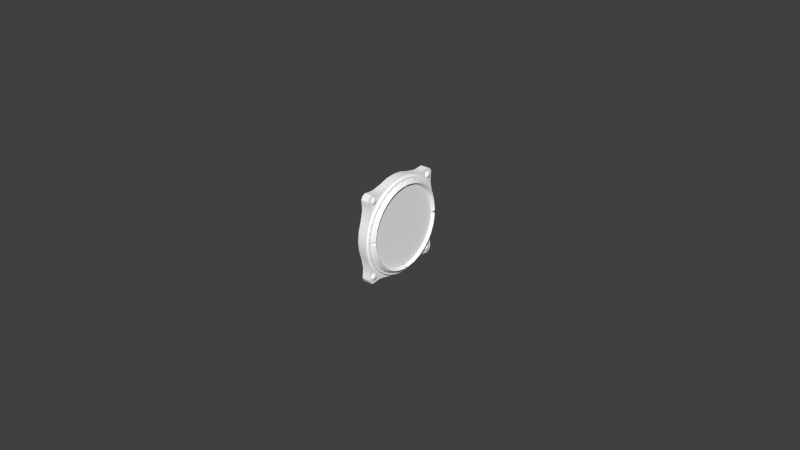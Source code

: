 # Source: rpm.blend  (saved by Blender 2.67.0; exported with 4.5.12 LTS)
import bpy
from mathutils import Matrix  # noqa: F401  (used for matrix-valued properties, if any)

bpy.ops.wm.read_factory_settings(use_empty=True)
scene = bpy.context.scene
scene.name = 'Scene'

# ---- collections
col_collection_1 = bpy.data.collections.new('Collection 1'); scene.collection.children.link(col_collection_1)
col_collection_2 = bpy.data.collections.new('Collection 2'); scene.collection.children.link(col_collection_2)

# ---- materials (node trees are filled in below, after node groups)
mat_defaultwhite = bpy.data.materials.new('DefaultWhite')
mat_defaultwhite.alpha_threshold = 0.0
mat_defaultwhite.use_transparent_shadow = False
mat_defaultwhite.diffuse_color = (1.0, 1.0, 1.0, 1.0)
mat_defaultwhite.roughness = 0.5
mat_defaultwhite.line_color = (0.0, 0.0, 0.0, 1.0)
mat_transparent = bpy.data.materials.new('transparent')
mat_transparent.alpha_threshold = 0.0
mat_transparent.use_transparent_shadow = False
mat_transparent.diffuse_color = (1.0, 1.0, 1.0, 1.0)
mat_transparent.roughness = 0.5
mat_transparent.line_color = (0.0, 0.0, 0.0, 0.15)

# ---- node groups
ng_auto_smooth = bpy.data.node_groups.new('Auto Smooth', 'GeometryNodeTree')
_s = ng_auto_smooth.interface.new_socket(name='Geometry', in_out='OUTPUT', socket_type='NodeSocketGeometry')
_s = ng_auto_smooth.interface.new_socket(name='Geometry', in_out='INPUT', socket_type='NodeSocketGeometry')
_s = ng_auto_smooth.interface.new_socket(name='Angle', in_out='INPUT', socket_type='NodeSocketFloat')
_s.subtype = 'ANGLE'
_s.min_value = 0.0
_s.max_value = 3.142
ng_auto_smooth.is_modifier = True
_N = ng_auto_smooth.nodes; _L = ng_auto_smooth.links
n0 = _N.new('NodeGroupOutput'); n0.name = 'Group Output'; n0.location = (480, -100)
n1 = _N.new('NodeGroupInput'); n1.name = 'Group Input'; n1.location = (-420, -300)
n2 = _N.new('NodeGroupInput'); n2.name = 'Group Input.001'; n2.location = (-60, -100)
n3 = _N.new('GeometryNodeSetShadeSmooth'); n3.name = 'Set Shade Smooth'; n3.location = (120, -100)
n3.domain = 'EDGE'
n4 = _N.new('GeometryNodeSetShadeSmooth'); n4.name = 'Set Shade Smooth.001'; n4.location = (300, -100)
n5 = _N.new('GeometryNodeInputMeshEdgeAngle'); n5.name = 'Edge Angle'; n5.location = (-420, -220)
n6 = _N.new('GeometryNodeInputEdgeSmooth'); n6.name = 'Is Edge Smooth'; n6.location = (-60, -160)
n7 = _N.new('GeometryNodeInputShadeSmooth'); n7.name = 'Is Face Smooth'; n7.location = (-240, -340)
n8 = _N.new('FunctionNodeBooleanMath'); n8.name = 'Boolean Math'; n8.location = (-60, -220)
n9 = _N.new('FunctionNodeCompare'); n9.name = 'Compare'; n9.location = (-240, -180)
n9.operation = 'LESS_EQUAL'
_L.new(n5.outputs[0], n9.inputs[0])
_L.new(n4.outputs[0], n0.inputs[0])
_L.new(n1.outputs[1], n9.inputs[1])
_L.new(n9.outputs[0], n8.inputs[0])
_L.new(n7.outputs[0], n8.inputs[1])
_L.new(n2.outputs[0], n3.inputs[0])
_L.new(n6.outputs[0], n3.inputs[1])
_L.new(n3.outputs[0], n4.inputs[0])
_L.new(n8.outputs[0], n3.inputs[2])
n0.is_active_output = True

# ---- material node trees

# ---- world
world_world = bpy.data.worlds.new('World'); scene.world = world_world
world_world.color = (0.05088, 0.05088, 0.05088)
world_world.use_sun_shadow = False
world_world.sun_shadow_jitter_overblur = 0.0
world_world.cycles.sampling_method = 'MANUAL'
world_world.cycles.sample_map_resolution = 256

# ---- meshes
me_visses = bpy.data.meshes.new('visses')
me_visses.from_pydata([(0.007539, -0.02988, 0.03073), (0.007434, -0.0302, 0.03018), (0.007434, -0.03036, 0.03033), (0.007434, -0.03046, 0.03053), (0.007434, -0.03049, 0.03075), (0.007434, -0.03045, 0.03097), (0.007434, -0.03034, 0.03116), (0.007434, -0.03017, 0.0313), (0.007434, -0.02997, 0.03137), (0.007434, -0.02975, 0.03136), (0.007434, -0.02956, 0.03128), (0.007434, -0.0294, 0.03113), (0.007434, -0.0293, 0.03093), (0.007434, -0.02927, 0.03071), (0.007434, -0.02931, 0.03049), (0.007434, -0.02942, 0.0303), (0.007434, -0.02959, 0.03016), (0.007434, -0.03001, 0.0301), (0.007434, -0.02979, 0.03009), (0.007082, -0.03078, 0.02921), (0.007082, -0.03122, 0.02963), (0.007082, -0.0315, 0.03018), (0.007082, -0.03158, 0.03079), (0.007082, -0.03146, 0.0314), (0.007082, -0.03115, 0.03193), (0.007082, -0.03068, 0.03232), (0.007082, -0.03012, 0.03251), (0.007082, -0.02953, 0.03249), (0.007082, -0.02898, 0.03226), (0.007082, -0.02854, 0.03184), (0.007082, -0.02826, 0.03129), (0.007082, -0.02818, 0.03067), (0.007082, -0.0283, 0.03006), (0.007082, -0.02861, 0.02953), (0.007082, -0.02908, 0.02915), (0.007082, -0.02964, 0.02895), (0.007082, -0.03023, 0.02898), (0.006448, -0.0312, 0.0285), (0.006448, -0.03185, 0.02911), (0.006448, -0.03226, 0.02991), (0.006448, -0.03238, 0.03082), (0.006448, -0.0322, 0.03171), (0.006448, -0.03174, 0.03249), (0.006448, -0.03106, 0.03306), (0.006448, -0.03023, 0.03334), (0.006448, -0.02936, 0.03331), (0.006448, -0.02856, 0.03297), (0.006448, -0.02791, 0.03236), (0.006448, -0.0275, 0.03155), (0.006448, -0.02738, 0.03064), (0.006448, -0.02756, 0.02975), (0.006448, -0.02802, 0.02897), (0.006448, -0.0287, 0.02841), (0.006448, -0.02953, 0.02812), (0.006448, -0.0304, 0.02816), (0.005885, -0.03125, 0.02842), (0.005885, -0.03192, 0.02905), (0.005885, -0.03234, 0.02988), (0.005885, -0.03247, 0.03082), (0.005885, -0.03228, 0.03175), (0.005885, -0.03181, 0.03256), (0.005885, -0.0311, 0.03314), (0.005885, -0.03024, 0.03343), (0.005885, -0.02935, 0.0334), (0.005885, -0.02851, 0.03305), (0.005885, -0.02784, 0.03242), (0.005885, -0.02742, 0.03158), (0.005885, -0.02729, 0.03064), (0.005885, -0.02748, 0.02971), (0.005885, -0.02795, 0.02891), (0.005885, -0.02866, 0.02833), (0.005885, -0.02951, 0.02803), (0.005885, -0.03041, 0.02806), (0.005885, 0.03111, 0.03258), (0.005885, 0.03021, 0.03256), (0.005885, 0.02937, 0.03221), (0.005885, 0.0287, 0.03159), (0.005885, 0.02827, 0.03076), (0.005885, 0.02814, 0.02982), (0.005885, 0.02833, 0.02889), (0.005885, 0.0288, 0.02808), (0.005885, 0.0295, 0.02749), (0.005885, 0.03036, 0.02718), (0.005885, 0.03125, 0.0272), (0.005885, 0.03209, 0.02755), (0.005885, 0.03276, 0.02817), (0.005885, 0.03319, 0.029), (0.005885, 0.03332, 0.02994), (0.005885, 0.03314, 0.03087), (0.005885, 0.03267, 0.03168), (0.005885, 0.03196, 0.03227), (0.006448, 0.0311, 0.03248), (0.006448, 0.03023, 0.03246), (0.006448, 0.02942, 0.03213), (0.006448, 0.02877, 0.03153), (0.006448, 0.02836, 0.03073), (0.006448, 0.02823, 0.02982), (0.006448, 0.02841, 0.02892), (0.006448, 0.02886, 0.02814), (0.006448, 0.02954, 0.02757), (0.006448, 0.03037, 0.02728), (0.006448, 0.03124, 0.0273), (0.006448, 0.03204, 0.02763), (0.006448, 0.03269, 0.02823), (0.006448, 0.03311, 0.02903), (0.006448, 0.03323, 0.02994), (0.006448, 0.03306, 0.03084), (0.006448, 0.0326, 0.03162), (0.006448, 0.03192, 0.03219), (0.007082, 0.03098, 0.03165), (0.007082, 0.03039, 0.03164), (0.007082, 0.02984, 0.03141), (0.007082, 0.0294, 0.031), (0.007082, 0.02912, 0.03046), (0.007082, 0.02903, 0.02984), (0.007082, 0.02915, 0.02923), (0.007082, 0.02946, 0.0287), (0.007082, 0.02992, 0.02831), (0.007082, 0.03048, 0.02811), (0.007082, 0.03108, 0.02812), (0.007082, 0.03163, 0.02834), (0.007082, 0.03207, 0.02876), (0.007082, 0.03235, 0.0293), (0.007082, 0.03244, 0.02992), (0.007082, 0.03232, 0.03053), (0.007082, 0.03201, 0.03106), (0.007082, 0.03154, 0.03145), (0.007434, 0.03061, 0.03051), (0.007434, 0.03082, 0.03052), (0.007434, 0.03041, 0.03043), (0.007434, 0.03025, 0.03028), (0.007434, 0.03015, 0.03009), (0.007434, 0.03012, 0.02987), (0.007434, 0.03016, 0.02964), (0.007434, 0.03027, 0.02945), (0.007434, 0.03044, 0.02931), (0.007434, 0.03064, 0.02924), (0.007434, 0.03086, 0.02925), (0.007434, 0.03105, 0.02933), (0.007434, 0.03121, 0.02947), (0.007434, 0.03131, 0.02967), (0.007434, 0.03134, 0.02989), (0.007434, 0.0313, 0.03011), (0.007434, 0.03119, 0.03031), (0.007434, 0.03102, 0.03045), (0.007539, 0.03073, 0.02988), (0.007539, -0.03073, -0.02988), (0.007434, -0.03054, -0.03049), (0.007434, -0.03076, -0.0305), (0.007434, -0.03097, -0.03045), (0.007434, -0.03116, -0.03032), (0.007434, -0.03129, -0.03014), (0.007434, -0.03136, -0.02993), (0.007434, -0.03135, -0.02971), (0.007434, -0.03127, -0.02951), (0.007434, -0.03112, -0.02936), (0.007434, -0.03092, -0.02927), (0.007434, -0.0307, -0.02925), (0.007434, -0.03049, -0.02931), (0.007434, -0.03031, -0.02944), (0.007434, -0.03017, -0.02962), (0.007434, -0.03011, -0.02983), (0.007434, -0.03012, -0.03005), (0.007434, -0.03035, -0.0304), (0.007434, -0.0302, -0.03024), (0.007082, -0.0302, -0.03157), (0.007082, -0.03081, -0.03162), (0.007082, -0.0314, -0.03146), (0.007082, -0.03192, -0.0311), (0.007082, -0.03229, -0.0306), (0.007082, -0.03247, -0.03002), (0.007082, -0.03245, -0.02941), (0.007082, -0.03221, -0.02887), (0.007082, -0.0318, -0.02844), (0.007082, -0.03126, -0.02819), (0.007082, -0.03066, -0.02814), (0.007082, -0.03006, -0.0283), (0.007082, -0.02955, -0.02866), (0.007082, -0.02918, -0.02915), (0.007082, -0.02899, -0.02974), (0.007082, -0.02902, -0.03035), (0.007082, -0.02925, -0.03089), (0.007082, -0.02966, -0.03132), (0.006448, -0.02996, -0.03236), (0.006448, -0.03084, -0.03243), (0.006448, -0.03172, -0.03219), (0.006448, -0.03247, -0.03167), (0.006448, -0.03302, -0.03094), (0.006448, -0.03329, -0.03008), (0.006448, -0.03325, -0.0292), (0.006448, -0.0329, -0.02839), (0.006448, -0.0323, -0.02777), (0.006448, -0.03151, -0.0274), (0.006448, -0.03062, -0.02733), (0.006448, -0.02975, -0.02757), (0.006448, -0.02899, -0.02808), (0.006448, -0.02845, -0.02882), (0.006448, -0.02818, -0.02968), (0.006448, -0.02822, -0.03056), (0.006448, -0.02856, -0.03136), (0.006448, -0.02916, -0.03199), (0.005885, -0.02993, -0.03245), (0.005885, -0.03085, -0.03252), (0.005885, -0.03175, -0.03227), (0.005885, -0.03253, -0.03174), (0.005885, -0.0331, -0.03098), (0.005885, -0.03338, -0.03009), (0.005885, -0.03334, -0.02917), (0.005885, -0.03298, -0.02834), (0.005885, -0.03236, -0.02769), (0.005885, -0.03154, -0.02731), (0.005885, -0.03062, -0.02724), (0.005885, -0.02971, -0.02748), (0.005885, -0.02893, -0.02802), (0.005885, -0.02837, -0.02878), (0.005885, -0.02809, -0.02967), (0.005885, -0.02813, -0.03059), (0.005885, -0.02848, -0.03142), (0.005885, -0.02911, -0.03207), (0.005885, 0.02917, -0.0281), (0.005885, 0.02835, -0.02847), (0.005885, 0.02771, -0.02912), (0.005885, 0.02734, -0.02996), (0.005885, 0.02727, -0.03089), (0.005885, 0.02752, -0.0318), (0.005885, 0.02805, -0.03259), (0.005885, 0.0288, -0.03315), (0.005885, 0.02968, -0.03342), (0.005885, 0.03059, -0.03336), (0.005885, 0.03141, -0.03299), (0.005885, 0.03204, -0.03235), (0.005885, 0.03242, -0.03151), (0.005885, 0.03248, -0.03057), (0.005885, 0.03224, -0.02966), (0.005885, 0.03171, -0.02888), (0.005885, 0.03095, -0.02832), (0.005885, 0.03007, -0.02805), (0.006448, 0.02919, -0.02819), (0.006448, 0.0284, -0.02855), (0.006448, 0.02779, -0.02918), (0.006448, 0.02743, -0.02998), (0.006448, 0.02737, -0.03088), (0.006448, 0.0276, -0.03177), (0.006448, 0.02812, -0.03252), (0.006448, 0.02884, -0.03306), (0.006448, 0.02969, -0.03332), (0.006448, 0.03057, -0.03327), (0.006448, 0.03136, -0.03291), (0.006448, 0.03197, -0.03229), (0.006448, 0.03233, -0.03148), (0.006448, 0.03239, -0.03058), (0.006448, 0.03215, -0.0297), (0.006448, 0.03164, -0.02894), (0.006448, 0.03092, -0.0284), (0.006448, 0.03007, -0.02814), (0.007082, 0.02941, -0.029), (0.007082, 0.02887, -0.02925), (0.007082, 0.02846, -0.02967), (0.007082, 0.02821, -0.03022), (0.007082, 0.02817, -0.03084), (0.007082, 0.02833, -0.03144), (0.007082, 0.02868, -0.03195), (0.007082, 0.02917, -0.03232), (0.007082, 0.02975, -0.0325), (0.007082, 0.03035, -0.03246), (0.007082, 0.03088, -0.03222), (0.007082, 0.0313, -0.03179), (0.007082, 0.03155, -0.03124), (0.007082, 0.03159, -0.03063), (0.007082, 0.03143, -0.03003), (0.007082, 0.03108, -0.02951), (0.007082, 0.03059, -0.02914), (0.007082, 0.03001, -0.02897), (0.007434, 0.02952, -0.0302), (0.007434, 0.02971, -0.03011), (0.007434, 0.02937, -0.03035), (0.007434, 0.02928, -0.03055), (0.007434, 0.02926, -0.03077), (0.007434, 0.02932, -0.03099), (0.007434, 0.02945, -0.03117), (0.007434, 0.02962, -0.0313), (0.007434, 0.02983, -0.03137), (0.007434, 0.03005, -0.03136), (0.007434, 0.03024, -0.03127), (0.007434, 0.03039, -0.03111), (0.007434, 0.03048, -0.03091), (0.007434, 0.03049, -0.0307), (0.007434, 0.03044, -0.03048), (0.007434, 0.03031, -0.03029), (0.007434, 0.03013, -0.03016), (0.007434, 0.02992, -0.0301), (0.007539, 0.02988, -0.03073)], [], [(19, 36, 17, 1), (19, 1, 2, 20), (20, 2, 3, 21), (21, 3, 4, 22), (22, 4, 5, 23), (24, 23, 5, 6), (24, 6, 7, 25), (25, 7, 8, 26), (27, 26, 8, 9), (27, 9, 10, 28), (28, 10, 11, 29), (29, 11, 12, 30), (30, 12, 13, 31), (31, 13, 14, 32), (33, 32, 14, 15), (33, 15, 16, 34), (35, 34, 16, 18), (35, 18, 17, 36), (37, 54, 36, 19), (37, 19, 20, 38), (38, 20, 21, 39), (39, 21, 22, 40), (40, 22, 23, 41), (42, 41, 23, 24), (42, 24, 25, 43), (43, 25, 26, 44), (45, 44, 26, 27), (45, 27, 28, 46), (46, 28, 29, 47), (47, 29, 30, 48), (48, 30, 31, 49), (49, 31, 32, 50), (51, 50, 32, 33), (51, 33, 34, 52), (53, 52, 34, 35), (53, 35, 36, 54), (54, 37, 55, 72), (55, 37, 38, 56), (56, 38, 39, 57), (57, 39, 40, 58), (58, 40, 41, 59), (60, 59, 41, 42), (60, 42, 43, 61), (61, 43, 44, 62), (63, 62, 44, 45), (63, 45, 46, 64), (64, 46, 47, 65), (65, 47, 48, 66), (66, 48, 49, 67), (67, 49, 50, 68), (69, 68, 50, 51), (69, 51, 52, 70), (71, 70, 52, 53), (71, 53, 54, 72), (74, 92, 91, 73), (74, 75, 93, 92), (76, 94, 93, 75), (76, 77, 95, 94), (78, 96, 95, 77), (79, 97, 96, 78), (80, 98, 97, 79), (81, 99, 98, 80), (82, 100, 99, 81), (82, 83, 101, 100), (84, 102, 101, 83), (85, 103, 102, 84), (85, 86, 104, 103), (87, 105, 104, 86), (88, 106, 105, 87), (89, 107, 106, 88), (90, 108, 107, 89), (91, 108, 90, 73), (92, 110, 109, 91), (92, 93, 111, 110), (94, 112, 111, 93), (94, 95, 113, 112), (96, 114, 113, 95), (97, 115, 114, 96), (98, 116, 115, 97), (99, 117, 116, 98), (100, 118, 117, 99), (100, 101, 119, 118), (102, 120, 119, 101), (103, 121, 120, 102), (103, 104, 122, 121), (105, 123, 122, 104), (106, 124, 123, 105), (107, 125, 124, 106), (108, 126, 125, 107), (108, 91, 109, 126), (110, 127, 128, 109), (110, 111, 129, 127), (112, 130, 129, 111), (112, 113, 131, 130), (114, 132, 131, 113), (115, 133, 132, 114), (116, 134, 133, 115), (117, 135, 134, 116), (118, 136, 135, 117), (118, 119, 137, 136), (120, 138, 137, 119), (121, 139, 138, 120), (121, 122, 140, 139), (123, 141, 140, 122), (124, 142, 141, 123), (125, 143, 142, 124), (126, 144, 143, 125), (126, 109, 128, 144), (165, 182, 163, 147), (165, 147, 148, 166), (166, 148, 149, 167), (167, 149, 150, 168), (168, 150, 151, 169), (170, 169, 151, 152), (170, 152, 153, 171), (171, 153, 154, 172), (173, 172, 154, 155), (173, 155, 156, 174), (174, 156, 157, 175), (175, 157, 158, 176), (176, 158, 159, 177), (177, 159, 160, 178), (179, 178, 160, 161), (179, 161, 162, 180), (181, 180, 162, 164), (181, 164, 163, 182), (183, 200, 182, 165), (183, 165, 166, 184), (184, 166, 167, 185), (185, 167, 168, 186), (186, 168, 169, 187), (188, 187, 169, 170), (188, 170, 171, 189), (189, 171, 172, 190), (191, 190, 172, 173), (191, 173, 174, 192), (192, 174, 175, 193), (193, 175, 176, 194), (194, 176, 177, 195), (195, 177, 178, 196), (197, 196, 178, 179), (197, 179, 180, 198), (199, 198, 180, 181), (199, 181, 182, 200), (200, 183, 201, 218), (201, 183, 184, 202), (202, 184, 185, 203), (203, 185, 186, 204), (204, 186, 187, 205), (206, 205, 187, 188), (206, 188, 189, 207), (207, 189, 190, 208), (209, 208, 190, 191), (209, 191, 192, 210), (210, 192, 193, 211), (211, 193, 194, 212), (212, 194, 195, 213), (213, 195, 196, 214), (215, 214, 196, 197), (215, 197, 198, 216), (217, 216, 198, 199), (217, 199, 200, 218), (220, 238, 237, 219), (220, 221, 239, 238), (222, 240, 239, 221), (222, 223, 241, 240), (224, 242, 241, 223), (225, 243, 242, 224), (226, 244, 243, 225), (227, 245, 244, 226), (228, 246, 245, 227), (228, 229, 247, 246), (230, 248, 247, 229), (231, 249, 248, 230), (231, 232, 250, 249), (233, 251, 250, 232), (234, 252, 251, 233), (235, 253, 252, 234), (236, 254, 253, 235), (237, 254, 236, 219), (238, 256, 255, 237), (238, 239, 257, 256), (240, 258, 257, 239), (240, 241, 259, 258), (242, 260, 259, 241), (243, 261, 260, 242), (244, 262, 261, 243), (245, 263, 262, 244), (246, 264, 263, 245), (246, 247, 265, 264), (248, 266, 265, 247), (249, 267, 266, 248), (249, 250, 268, 267), (251, 269, 268, 250), (252, 270, 269, 251), (253, 271, 270, 252), (254, 272, 271, 253), (254, 237, 255, 272), (256, 273, 274, 255), (256, 257, 275, 273), (258, 276, 275, 257), (258, 259, 277, 276), (260, 278, 277, 259), (261, 279, 278, 260), (262, 280, 279, 261), (263, 281, 280, 262), (264, 282, 281, 263), (264, 265, 283, 282), (266, 284, 283, 265), (267, 285, 284, 266), (267, 268, 286, 285), (269, 287, 286, 268), (270, 288, 287, 269), (271, 289, 288, 270), (272, 290, 289, 271), (272, 255, 274, 290), (0, 1, 17), (1, 0, 2), (2, 0, 3), (3, 0, 4), (4, 0, 5), (6, 5, 0), (6, 0, 7), (7, 0, 8), (9, 8, 0), (9, 0, 10), (10, 0, 11), (11, 0, 12), (12, 0, 13), (13, 0, 14), (15, 14, 0), (15, 0, 16), (18, 16, 0), (18, 0, 17), (127, 145, 128), (127, 129, 145), (130, 145, 129), (130, 131, 145), (132, 145, 131), (133, 145, 132), (134, 145, 133), (135, 145, 134), (136, 145, 135), (136, 137, 145), (138, 145, 137), (139, 145, 138), (139, 140, 145), (141, 145, 140), (142, 145, 141), (143, 145, 142), (144, 145, 143), (144, 128, 145), (147, 163, 146), (147, 146, 148), (148, 146, 149), (149, 146, 150), (150, 146, 151), (152, 151, 146), (152, 146, 153), (153, 146, 154), (155, 154, 146), (155, 146, 156), (156, 146, 157), (157, 146, 158), (158, 146, 159), (159, 146, 160), (161, 160, 146), (161, 146, 162), (164, 162, 146), (164, 146, 163), (273, 291, 274), (273, 275, 291), (276, 291, 275), (276, 277, 291), (278, 291, 277), (279, 291, 278), (280, 291, 279), (281, 291, 280), (282, 291, 281), (282, 283, 291), (284, 291, 283), (285, 291, 284), (285, 286, 291), (287, 291, 286), (288, 291, 287), (289, 291, 288), (290, 291, 289), (290, 274, 291)])
me_visses.polygons.foreach_set('use_smooth', [True] * 288)
_uv = me_visses.uv_layers.new(name='UVMap')
_uv.uv.foreach_set('vector', [0.4476, 0.84, 0.4315, 0.817, 0.3949, 0.8536, 0.4007, 0.8619, 0.4476, 0.84, 0.4007, 0.8619, 0.4033, 0.8716, 0.4549, 0.8671, 0.4549, 0.8671, 0.4033, 0.8716, 0.4024, 0.8817, 0.4524, 0.8951, 0.4524, 0.8951, 0.4024, 0.8817, 0.3982, 0.8909, 0.4406, 0.9206, 0.4406, 0.9206, 0.3982, 0.8909, 0.391, 0.898, 0.4207, 0.9404, 0.3952, 0.9523, 0.4207, 0.9404, 0.391, 0.898, 0.3818, 0.9023, 0.3952, 0.9523, 0.3818, 0.9023, 0.3718, 0.9032, 0.3673, 0.9547, 0.3673, 0.9547, 0.3718, 0.9032, 0.362, 0.9006, 0.3401, 0.9475, 0.3171, 0.9314, 0.3401, 0.9475, 0.362, 0.9006, 0.3537, 0.8948, 0.3171, 0.9314, 0.3537, 0.8948, 0.3479, 0.8865, 0.301, 0.9084, 0.301, 0.9084, 0.3479, 0.8865, 0.3453, 0.8767, 0.2937, 0.8812, 0.2937, 0.8812, 0.3453, 0.8767, 0.3462, 0.8666, 0.2962, 0.8532, 0.2962, 0.8532, 0.3462, 0.8666, 0.3505, 0.8575, 0.3081, 0.8278, 0.3081, 0.8278, 0.3505, 0.8575, 0.3576, 0.8503, 0.3279, 0.8079, 0.3534, 0.796, 0.3279, 0.8079, 0.3576, 0.8503, 0.3668, 0.8461, 0.3534, 0.796, 0.3668, 0.8461, 0.3769, 0.8452, 0.3814, 0.7936, 0.4085, 0.8009, 0.3814, 0.7936, 0.3769, 0.8452, 0.3866, 0.8478, 0.4085, 0.8009, 0.3866, 0.8478, 0.3949, 0.8536, 0.4315, 0.817, 0.4819, 0.824, 0.4582, 0.7903, 0.4315, 0.817, 0.4476, 0.84, 0.4819, 0.824, 0.4476, 0.84, 0.4549, 0.8671, 0.4925, 0.8638, 0.4925, 0.8638, 0.4549, 0.8671, 0.4524, 0.8951, 0.4889, 0.9049, 0.4889, 0.9049, 0.4524, 0.8951, 0.4406, 0.9206, 0.4715, 0.9422, 0.4715, 0.9422, 0.4406, 0.9206, 0.4207, 0.9404, 0.4424, 0.9714, 0.405, 0.9888, 0.4424, 0.9714, 0.4207, 0.9404, 0.3952, 0.9523, 0.405, 0.9888, 0.3952, 0.9523, 0.3673, 0.9547, 0.364, 0.9924, 0.364, 0.9924, 0.3673, 0.9547, 0.3401, 0.9475, 0.3242, 0.9817, 0.2904, 0.9581, 0.3242, 0.9817, 0.3401, 0.9475, 0.3171, 0.9314, 0.2904, 0.9581, 0.3171, 0.9314, 0.301, 0.9084, 0.2668, 0.9243, 0.2668, 0.9243, 0.301, 0.9084, 0.2937, 0.8812, 0.2561, 0.8845, 0.2561, 0.8845, 0.2937, 0.8812, 0.2962, 0.8532, 0.2597, 0.8435, 0.2597, 0.8435, 0.2962, 0.8532, 0.3081, 0.8278, 0.2771, 0.8061, 0.2771, 0.8061, 0.3081, 0.8278, 0.3279, 0.8079, 0.3062, 0.777, 0.3436, 0.7595, 0.3062, 0.777, 0.3279, 0.8079, 0.3534, 0.796, 0.3436, 0.7595, 0.3534, 0.796, 0.3814, 0.7936, 0.3847, 0.756, 0.4245, 0.7666, 0.3847, 0.756, 0.3814, 0.7936, 0.4085, 0.8009, 0.4245, 0.7666, 0.4085, 0.8009, 0.4315, 0.817, 0.4582, 0.7903, 0.4582, 0.7903, 0.4819, 0.824, 0.4857, 0.8222, 0.4613, 0.7872, 0.4857, 0.8222, 0.4819, 0.824, 0.4925, 0.8638, 0.4968, 0.8635, 0.4968, 0.8635, 0.4925, 0.8638, 0.4889, 0.9049, 0.4931, 0.906, 0.4931, 0.906, 0.4889, 0.9049, 0.4715, 0.9422, 0.475, 0.9447, 0.475, 0.9447, 0.4715, 0.9422, 0.4424, 0.9714, 0.4448, 0.9749, 0.4061, 0.9929, 0.4448, 0.9749, 0.4424, 0.9714, 0.405, 0.9888, 0.4061, 0.9929, 0.405, 0.9888, 0.364, 0.9924, 0.3636, 0.9967, 0.3636, 0.9967, 0.364, 0.9924, 0.3242, 0.9817, 0.3224, 0.9856, 0.2874, 0.9611, 0.3224, 0.9856, 0.3242, 0.9817, 0.2904, 0.9581, 0.2874, 0.9611, 0.2904, 0.9581, 0.2668, 0.9243, 0.2629, 0.9261, 0.2629, 0.9261, 0.2668, 0.9243, 0.2561, 0.8845, 0.2518, 0.8849, 0.2518, 0.8849, 0.2561, 0.8845, 0.2597, 0.8435, 0.2556, 0.8424, 0.2556, 0.8424, 0.2597, 0.8435, 0.2771, 0.8061, 0.2736, 0.8037, 0.2736, 0.8037, 0.2771, 0.8061, 0.3062, 0.777, 0.3038, 0.7735, 0.3425, 0.7554, 0.3038, 0.7735, 0.3062, 0.777, 0.3436, 0.7595, 0.3425, 0.7554, 0.3436, 0.7595, 0.3847, 0.756, 0.385, 0.7517, 0.4263, 0.7627, 0.385, 0.7517, 0.3847, 0.756, 0.4245, 0.7666, 0.4263, 0.7627, 0.4245, 0.7666, 0.4582, 0.7903, 0.4613, 0.7872, 0.4263, 0.7627, 0.4245, 0.7666, 0.4582, 0.7903, 0.4613, 0.7872, 0.4263, 0.7627, 0.385, 0.7517, 0.3847, 0.756, 0.4245, 0.7666, 0.3425, 0.7554, 0.3436, 0.7595, 0.3847, 0.756, 0.385, 0.7517, 0.3425, 0.7554, 0.3038, 0.7735, 0.3062, 0.777, 0.3436, 0.7595, 0.2736, 0.8037, 0.2771, 0.8061, 0.3062, 0.777, 0.3038, 0.7735, 0.2556, 0.8424, 0.2597, 0.8435, 0.2771, 0.8061, 0.2736, 0.8037, 0.2518, 0.8849, 0.2561, 0.8845, 0.2597, 0.8435, 0.2556, 0.8424, 0.2629, 0.9261, 0.2668, 0.9243, 0.2561, 0.8845, 0.2518, 0.8849, 0.2874, 0.9611, 0.2904, 0.9581, 0.2668, 0.9243, 0.2629, 0.9261, 0.2874, 0.9611, 0.3224, 0.9856, 0.3242, 0.9817, 0.2904, 0.9581, 0.3636, 0.9967, 0.364, 0.9924, 0.3242, 0.9817, 0.3224, 0.9856, 0.4061, 0.9929, 0.405, 0.9888, 0.364, 0.9924, 0.3636, 0.9967, 0.4061, 0.9929, 0.4448, 0.9749, 0.4424, 0.9714, 0.405, 0.9888, 0.475, 0.9447, 0.4715, 0.9422, 0.4424, 0.9714, 0.4448, 0.9749, 0.4931, 0.906, 0.4889, 0.9049, 0.4715, 0.9422, 0.475, 0.9447, 0.4968, 0.8635, 0.4925, 0.8638, 0.4889, 0.9049, 0.4931, 0.906, 0.4857, 0.8222, 0.4819, 0.824, 0.4925, 0.8638, 0.4968, 0.8635, 0.4582, 0.7903, 0.4819, 0.824, 0.4857, 0.8222, 0.4613, 0.7872, 0.4245, 0.7666, 0.4085, 0.8009, 0.4315, 0.817, 0.4582, 0.7903, 0.4245, 0.7666, 0.3847, 0.756, 0.3814, 0.7936, 0.4085, 0.8009, 0.3436, 0.7595, 0.3534, 0.796, 0.3814, 0.7936, 0.3847, 0.756, 0.3436, 0.7595, 0.3062, 0.777, 0.3279, 0.8079, 0.3534, 0.796, 0.2771, 0.8061, 0.3081, 0.8278, 0.3279, 0.8079, 0.3062, 0.777, 0.2597, 0.8435, 0.2962, 0.8532, 0.3081, 0.8278, 0.2771, 0.8061, 0.2561, 0.8845, 0.2937, 0.8812, 0.2962, 0.8532, 0.2597, 0.8435, 0.2668, 0.9243, 0.301, 0.9084, 0.2937, 0.8812, 0.2561, 0.8845, 0.2904, 0.9581, 0.3171, 0.9314, 0.301, 0.9084, 0.2668, 0.9243, 0.2904, 0.9581, 0.3242, 0.9817, 0.3401, 0.9475, 0.3171, 0.9314, 0.364, 0.9924, 0.3673, 0.9547, 0.3401, 0.9475, 0.3242, 0.9817, 0.405, 0.9888, 0.3952, 0.9523, 0.3673, 0.9547, 0.364, 0.9924, 0.405, 0.9888, 0.4424, 0.9714, 0.4207, 0.9404, 0.3952, 0.9523, 0.4715, 0.9422, 0.4406, 0.9206, 0.4207, 0.9404, 0.4424, 0.9714, 0.4889, 0.9049, 0.4524, 0.8951, 0.4406, 0.9206, 0.4715, 0.9422, 0.4925, 0.8638, 0.4549, 0.8671, 0.4524, 0.8951, 0.4889, 0.9049, 0.4819, 0.824, 0.4476, 0.84, 0.4549, 0.8671, 0.4925, 0.8638, 0.4819, 0.824, 0.4582, 0.7903, 0.4315, 0.817, 0.4476, 0.84, 0.4085, 0.8009, 0.3866, 0.8478, 0.3949, 0.8536, 0.4315, 0.817, 0.4085, 0.8009, 0.3814, 0.7936, 0.3769, 0.8452, 0.3866, 0.8478, 0.3534, 0.796, 0.3668, 0.8461, 0.3769, 0.8452, 0.3814, 0.7936, 0.3534, 0.796, 0.3279, 0.8079, 0.3576, 0.8503, 0.3668, 0.8461, 0.3081, 0.8278, 0.3505, 0.8575, 0.3576, 0.8503, 0.3279, 0.8079, 0.2962, 0.8532, 0.3462, 0.8666, 0.3505, 0.8575, 0.3081, 0.8278, 0.2937, 0.8812, 0.3453, 0.8767, 0.3462, 0.8666, 0.2962, 0.8532, 0.301, 0.9084, 0.3479, 0.8865, 0.3453, 0.8767, 0.2937, 0.8812, 0.3171, 0.9314, 0.3537, 0.8948, 0.3479, 0.8865, 0.301, 0.9084, 0.3171, 0.9314, 0.3401, 0.9475, 0.362, 0.9006, 0.3537, 0.8948, 0.3673, 0.9547, 0.3718, 0.9032, 0.362, 0.9006, 0.3401, 0.9475, 0.3952, 0.9523, 0.3818, 0.9023, 0.3718, 0.9032, 0.3673, 0.9547, 0.3952, 0.9523, 0.4207, 0.9404, 0.391, 0.898, 0.3818, 0.9023, 0.4406, 0.9206, 0.3982, 0.8909, 0.391, 0.898, 0.4207, 0.9404, 0.4524, 0.8951, 0.4024, 0.8817, 0.3982, 0.8909, 0.4406, 0.9206, 0.4549, 0.8671, 0.4033, 0.8716, 0.4024, 0.8817, 0.4524, 0.8951, 0.4476, 0.84, 0.4007, 0.8619, 0.4033, 0.8716, 0.4549, 0.8671, 0.4476, 0.84, 0.4315, 0.817, 0.3949, 0.8536, 0.4007, 0.8619, 0.4476, 0.84, 0.4315, 0.817, 0.3949, 0.8536, 0.4007, 0.8619, 0.4476, 0.84, 0.4007, 0.8619, 0.4033, 0.8716, 0.4549, 0.8671, 0.4549, 0.8671, 0.4033, 0.8716, 0.4024, 0.8817, 0.4524, 0.8951, 0.4524, 0.8951, 0.4024, 0.8817, 0.3982, 0.8909, 0.4406, 0.9206, 0.4406, 0.9206, 0.3982, 0.8909, 0.391, 0.898, 0.4207, 0.9404, 0.3952, 0.9523, 0.4207, 0.9404, 0.391, 0.898, 0.3818, 0.9023, 0.3952, 0.9523, 0.3818, 0.9023, 0.3718, 0.9032, 0.3673, 0.9547, 0.3673, 0.9547, 0.3718, 0.9032, 0.362, 0.9006, 0.3401, 0.9475, 0.3171, 0.9314, 0.3401, 0.9475, 0.362, 0.9006, 0.3537, 0.8948, 0.3171, 0.9314, 0.3537, 0.8948, 0.3479, 0.8865, 0.301, 0.9084, 0.301, 0.9084, 0.3479, 0.8865, 0.3453, 0.8767, 0.2937, 0.8812, 0.2937, 0.8812, 0.3453, 0.8767, 0.3462, 0.8666, 0.2962, 0.8532, 0.2962, 0.8532, 0.3462, 0.8666, 0.3505, 0.8575, 0.3081, 0.8278, 0.3081, 0.8278, 0.3505, 0.8575, 0.3576, 0.8503, 0.3279, 0.8079, 0.3534, 0.796, 0.3279, 0.8079, 0.3576, 0.8503, 0.3668, 0.8461, 0.3534, 0.796, 0.3668, 0.8461, 0.3769, 0.8452, 0.3814, 0.7936, 0.4085, 0.8009, 0.3814, 0.7936, 0.3769, 0.8452, 0.3866, 0.8478, 0.4085, 0.8009, 0.3866, 0.8478, 0.3949, 0.8536, 0.4315, 0.817, 0.4819, 0.824, 0.4582, 0.7903, 0.4315, 0.817, 0.4476, 0.84, 0.4819, 0.824, 0.4476, 0.84, 0.4549, 0.8671, 0.4925, 0.8638, 0.4925, 0.8638, 0.4549, 0.8671, 0.4524, 0.8951, 0.4889, 0.9049, 0.4889, 0.9049, 0.4524, 0.8951, 0.4406, 0.9206, 0.4715, 0.9422, 0.4715, 0.9422, 0.4406, 0.9206, 0.4207, 0.9404, 0.4424, 0.9714, 0.405, 0.9888, 0.4424, 0.9714, 0.4207, 0.9404, 0.3952, 0.9523, 0.405, 0.9888, 0.3952, 0.9523, 0.3673, 0.9547, 0.364, 0.9924, 0.364, 0.9924, 0.3673, 0.9547, 0.3401, 0.9475, 0.3242, 0.9817, 0.2904, 0.9581, 0.3242, 0.9817, 0.3401, 0.9475, 0.3171, 0.9314, 0.2904, 0.9581, 0.3171, 0.9314, 0.301, 0.9084, 0.2668, 0.9243, 0.2668, 0.9243, 0.301, 0.9084, 0.2937, 0.8812, 0.2561, 0.8845, 0.2561, 0.8845, 0.2937, 0.8812, 0.2962, 0.8532, 0.2597, 0.8435, 0.2597, 0.8435, 0.2962, 0.8532, 0.3081, 0.8278, 0.2771, 0.8061, 0.2771, 0.8061, 0.3081, 0.8278, 0.3279, 0.8079, 0.3062, 0.777, 0.3436, 0.7595, 0.3062, 0.777, 0.3279, 0.8079, 0.3534, 0.796, 0.3436, 0.7595, 0.3534, 0.796, 0.3814, 0.7936, 0.3847, 0.756, 0.4245, 0.7666, 0.3847, 0.756, 0.3814, 0.7936, 0.4085, 0.8009, 0.4245, 0.7666, 0.4085, 0.8009, 0.4315, 0.817, 0.4582, 0.7903, 0.4582, 0.7903, 0.4819, 0.824, 0.4857, 0.8222, 0.4613, 0.7872, 0.4857, 0.8222, 0.4819, 0.824, 0.4925, 0.8638, 0.4968, 0.8635, 0.4968, 0.8635, 0.4925, 0.8638, 0.4889, 0.9049, 0.4931, 0.906, 0.4931, 0.906, 0.4889, 0.9049, 0.4715, 0.9422, 0.475, 0.9447, 0.475, 0.9447, 0.4715, 0.9422, 0.4424, 0.9714, 0.4448, 0.9749, 0.4061, 0.9929, 0.4448, 0.9749, 0.4424, 0.9714, 0.405, 0.9888, 0.4061, 0.9929, 0.405, 0.9888, 0.364, 0.9924, 0.3636, 0.9967, 0.3636, 0.9967, 0.364, 0.9924, 0.3242, 0.9817, 0.3224, 0.9856, 0.2874, 0.9611, 0.3224, 0.9856, 0.3242, 0.9817, 0.2904, 0.9581, 0.2874, 0.9611, 0.2904, 0.9581, 0.2668, 0.9243, 0.2629, 0.9261, 0.2629, 0.9261, 0.2668, 0.9243, 0.2561, 0.8845, 0.2518, 0.8849, 0.2518, 0.8849, 0.2561, 0.8845, 0.2597, 0.8435, 0.2556, 0.8424, 0.2556, 0.8424, 0.2597, 0.8435, 0.2771, 0.8061, 0.2736, 0.8037, 0.2736, 0.8037, 0.2771, 0.8061, 0.3062, 0.777, 0.3038, 0.7735, 0.3425, 0.7554, 0.3038, 0.7735, 0.3062, 0.777, 0.3436, 0.7595, 0.3425, 0.7554, 0.3436, 0.7595, 0.3847, 0.756, 0.385, 0.7517, 0.4263, 0.7627, 0.385, 0.7517, 0.3847, 0.756, 0.4245, 0.7666, 0.4263, 0.7627, 0.4245, 0.7666, 0.4582, 0.7903, 0.4613, 0.7872, 0.4263, 0.7627, 0.4245, 0.7666, 0.4582, 0.7903, 0.4613, 0.7872, 0.4263, 0.7627, 0.385, 0.7517, 0.3847, 0.756, 0.4245, 0.7666, 0.3425, 0.7554, 0.3436, 0.7595, 0.3847, 0.756, 0.385, 0.7517, 0.3425, 0.7554, 0.3038, 0.7735, 0.3062, 0.777, 0.3436, 0.7595, 0.2736, 0.8037, 0.2771, 0.8061, 0.3062, 0.777, 0.3038, 0.7735, 0.2556, 0.8424, 0.2597, 0.8435, 0.2771, 0.8061, 0.2736, 0.8037, 0.2518, 0.8849, 0.2561, 0.8845, 0.2597, 0.8435, 0.2556, 0.8424, 0.2629, 0.9261, 0.2668, 0.9243, 0.2561, 0.8845, 0.2518, 0.8849, 0.2874, 0.9611, 0.2904, 0.9581, 0.2668, 0.9243, 0.2629, 0.9261, 0.2874, 0.9611, 0.3224, 0.9856, 0.3242, 0.9817, 0.2904, 0.9581, 0.3636, 0.9967, 0.364, 0.9924, 0.3242, 0.9817, 0.3224, 0.9856, 0.4061, 0.9929, 0.405, 0.9888, 0.364, 0.9924, 0.3636, 0.9967, 0.4061, 0.9929, 0.4448, 0.9749, 0.4424, 0.9714, 0.405, 0.9888, 0.475, 0.9447, 0.4715, 0.9422, 0.4424, 0.9714, 0.4448, 0.9749, 0.4931, 0.906, 0.4889, 0.9049, 0.4715, 0.9422, 0.475, 0.9447, 0.4968, 0.8635, 0.4925, 0.8638, 0.4889, 0.9049, 0.4931, 0.906, 0.4857, 0.8222, 0.4819, 0.824, 0.4925, 0.8638, 0.4968, 0.8635, 0.4582, 0.7903, 0.4819, 0.824, 0.4857, 0.8222, 0.4613, 0.7872, 0.4245, 0.7666, 0.4085, 0.8009, 0.4315, 0.817, 0.4582, 0.7903, 0.4245, 0.7666, 0.3847, 0.756, 0.3814, 0.7936, 0.4085, 0.8009, 0.3436, 0.7595, 0.3534, 0.796, 0.3814, 0.7936, 0.3847, 0.756, 0.3436, 0.7595, 0.3062, 0.777, 0.3279, 0.8079, 0.3534, 0.796, 0.2771, 0.8061, 0.3081, 0.8278, 0.3279, 0.8079, 0.3062, 0.777, 0.2597, 0.8435, 0.2962, 0.8532, 0.3081, 0.8278, 0.2771, 0.8061, 0.2561, 0.8845, 0.2937, 0.8812, 0.2962, 0.8532, 0.2597, 0.8435, 0.2668, 0.9243, 0.301, 0.9084, 0.2937, 0.8812, 0.2561, 0.8845, 0.2904, 0.9581, 0.3171, 0.9314, 0.301, 0.9084, 0.2668, 0.9243, 0.2904, 0.9581, 0.3242, 0.9817, 0.3401, 0.9475, 0.3171, 0.9314, 0.364, 0.9924, 0.3673, 0.9547, 0.3401, 0.9475, 0.3242, 0.9817, 0.405, 0.9888, 0.3952, 0.9523, 0.3673, 0.9547, 0.364, 0.9924, 0.405, 0.9888, 0.4424, 0.9714, 0.4207, 0.9404, 0.3952, 0.9523, 0.4715, 0.9422, 0.4406, 0.9206, 0.4207, 0.9404, 0.4424, 0.9714, 0.4889, 0.9049, 0.4524, 0.8951, 0.4406, 0.9206, 0.4715, 0.9422, 0.4925, 0.8638, 0.4549, 0.8671, 0.4524, 0.8951, 0.4889, 0.9049, 0.4819, 0.824, 0.4476, 0.84, 0.4549, 0.8671, 0.4925, 0.8638, 0.4819, 0.824, 0.4582, 0.7903, 0.4315, 0.817, 0.4476, 0.84, 0.4085, 0.8009, 0.3866, 0.8478, 0.3949, 0.8536, 0.4315, 0.817, 0.4085, 0.8009, 0.3814, 0.7936, 0.3769, 0.8452, 0.3866, 0.8478, 0.3534, 0.796, 0.3668, 0.8461, 0.3769, 0.8452, 0.3814, 0.7936, 0.3534, 0.796, 0.3279, 0.8079, 0.3576, 0.8503, 0.3668, 0.8461, 0.3081, 0.8278, 0.3505, 0.8575, 0.3576, 0.8503, 0.3279, 0.8079, 0.2962, 0.8532, 0.3462, 0.8666, 0.3505, 0.8575, 0.3081, 0.8278, 0.2937, 0.8812, 0.3453, 0.8767, 0.3462, 0.8666, 0.2962, 0.8532, 0.301, 0.9084, 0.3479, 0.8865, 0.3453, 0.8767, 0.2937, 0.8812, 0.3171, 0.9314, 0.3537, 0.8948, 0.3479, 0.8865, 0.301, 0.9084, 0.3171, 0.9314, 0.3401, 0.9475, 0.362, 0.9006, 0.3537, 0.8948, 0.3673, 0.9547, 0.3718, 0.9032, 0.362, 0.9006, 0.3401, 0.9475, 0.3952, 0.9523, 0.3818, 0.9023, 0.3718, 0.9032, 0.3673, 0.9547, 0.3952, 0.9523, 0.4207, 0.9404, 0.391, 0.898, 0.3818, 0.9023, 0.4406, 0.9206, 0.3982, 0.8909, 0.391, 0.898, 0.4207, 0.9404, 0.4524, 0.8951, 0.4024, 0.8817, 0.3982, 0.8909, 0.4406, 0.9206, 0.4549, 0.8671, 0.4033, 0.8716, 0.4024, 0.8817, 0.4524, 0.8951, 0.4476, 0.84, 0.4007, 0.8619, 0.4033, 0.8716, 0.4549, 0.8671, 0.4476, 0.84, 0.4315, 0.817, 0.3949, 0.8536, 0.4007, 0.8619, 0.3743, 0.8742, 0.4007, 0.8619, 0.3949, 0.8536, 0.4007, 0.8619, 0.3743, 0.8742, 0.4033, 0.8716, 0.4033, 0.8716, 0.3743, 0.8742, 0.4024, 0.8817, 0.4024, 0.8817, 0.3743, 0.8742, 0.3982, 0.8909, 0.3982, 0.8909, 0.3743, 0.8742, 0.391, 0.898, 0.3818, 0.9023, 0.391, 0.898, 0.3743, 0.8742, 0.3818, 0.9023, 0.3743, 0.8742, 0.3718, 0.9032, 0.3718, 0.9032, 0.3743, 0.8742, 0.362, 0.9006, 0.3537, 0.8948, 0.362, 0.9006, 0.3743, 0.8742, 0.3537, 0.8948, 0.3743, 0.8742, 0.3479, 0.8865, 0.3479, 0.8865, 0.3743, 0.8742, 0.3453, 0.8767, 0.3453, 0.8767, 0.3743, 0.8742, 0.3462, 0.8666, 0.3462, 0.8666, 0.3743, 0.8742, 0.3505, 0.8575, 0.3505, 0.8575, 0.3743, 0.8742, 0.3576, 0.8503, 0.3668, 0.8461, 0.3576, 0.8503, 0.3743, 0.8742, 0.3668, 0.8461, 0.3743, 0.8742, 0.3769, 0.8452, 0.3866, 0.8478, 0.3769, 0.8452, 0.3743, 0.8742, 0.3866, 0.8478, 0.3743, 0.8742, 0.3949, 0.8536, 0.3866, 0.8478, 0.3743, 0.8742, 0.3949, 0.8536, 0.3866, 0.8478, 0.3769, 0.8452, 0.3743, 0.8742, 0.3668, 0.8461, 0.3743, 0.8742, 0.3769, 0.8452, 0.3668, 0.8461, 0.3576, 0.8503, 0.3743, 0.8742, 0.3505, 0.8575, 0.3743, 0.8742, 0.3576, 0.8503, 0.3462, 0.8666, 0.3743, 0.8742, 0.3505, 0.8575, 0.3453, 0.8767, 0.3743, 0.8742, 0.3462, 0.8666, 0.3479, 0.8865, 0.3743, 0.8742, 0.3453, 0.8767, 0.3537, 0.8948, 0.3743, 0.8742, 0.3479, 0.8865, 0.3537, 0.8948, 0.362, 0.9006, 0.3743, 0.8742, 0.3718, 0.9032, 0.3743, 0.8742, 0.362, 0.9006, 0.3818, 0.9023, 0.3743, 0.8742, 0.3718, 0.9032, 0.3818, 0.9023, 0.391, 0.898, 0.3743, 0.8742, 0.3982, 0.8909, 0.3743, 0.8742, 0.391, 0.898, 0.4024, 0.8817, 0.3743, 0.8742, 0.3982, 0.8909, 0.4033, 0.8716, 0.3743, 0.8742, 0.4024, 0.8817, 0.4007, 0.8619, 0.3743, 0.8742, 0.4033, 0.8716, 0.4007, 0.8619, 0.3949, 0.8536, 0.3743, 0.8742, 0.4007, 0.8619, 0.3949, 0.8536, 0.3743, 0.8742, 0.4007, 0.8619, 0.3743, 0.8742, 0.4033, 0.8716, 0.4033, 0.8716, 0.3743, 0.8742, 0.4024, 0.8817, 0.4024, 0.8817, 0.3743, 0.8742, 0.3982, 0.8909, 0.3982, 0.8909, 0.3743, 0.8742, 0.391, 0.898, 0.3818, 0.9023, 0.391, 0.898, 0.3743, 0.8742, 0.3818, 0.9023, 0.3743, 0.8742, 0.3718, 0.9032, 0.3718, 0.9032, 0.3743, 0.8742, 0.362, 0.9006, 0.3537, 0.8948, 0.362, 0.9006, 0.3743, 0.8742, 0.3537, 0.8948, 0.3743, 0.8742, 0.3479, 0.8865, 0.3479, 0.8865, 0.3743, 0.8742, 0.3453, 0.8767, 0.3453, 0.8767, 0.3743, 0.8742, 0.3462, 0.8666, 0.3462, 0.8666, 0.3743, 0.8742, 0.3505, 0.8575, 0.3505, 0.8575, 0.3743, 0.8742, 0.3576, 0.8503, 0.3668, 0.8461, 0.3576, 0.8503, 0.3743, 0.8742, 0.3668, 0.8461, 0.3743, 0.8742, 0.3769, 0.8452, 0.3866, 0.8478, 0.3769, 0.8452, 0.3743, 0.8742, 0.3866, 0.8478, 0.3743, 0.8742, 0.3949, 0.8536, 0.3866, 0.8478, 0.3743, 0.8742, 0.3949, 0.8536, 0.3866, 0.8478, 0.3769, 0.8452, 0.3743, 0.8742, 0.3668, 0.8461, 0.3743, 0.8742, 0.3769, 0.8452, 0.3668, 0.8461, 0.3576, 0.8503, 0.3743, 0.8742, 0.3505, 0.8575, 0.3743, 0.8742, 0.3576, 0.8503, 0.3462, 0.8666, 0.3743, 0.8742, 0.3505, 0.8575, 0.3453, 0.8767, 0.3743, 0.8742, 0.3462, 0.8666, 0.3479, 0.8865, 0.3743, 0.8742, 0.3453, 0.8767, 0.3537, 0.8948, 0.3743, 0.8742, 0.3479, 0.8865, 0.3537, 0.8948, 0.362, 0.9006, 0.3743, 0.8742, 0.3718, 0.9032, 0.3743, 0.8742, 0.362, 0.9006, 0.3818, 0.9023, 0.3743, 0.8742, 0.3718, 0.9032, 0.3818, 0.9023, 0.391, 0.898, 0.3743, 0.8742, 0.3982, 0.8909, 0.3743, 0.8742, 0.391, 0.898, 0.4024, 0.8817, 0.3743, 0.8742, 0.3982, 0.8909, 0.4033, 0.8716, 0.3743, 0.8742, 0.4024, 0.8817, 0.4007, 0.8619, 0.3743, 0.8742, 0.4033, 0.8716, 0.4007, 0.8619, 0.3949, 0.8536, 0.3743, 0.8742])
me_visses.materials.append(mat_defaultwhite)
me_visses.use_remesh_preserve_volume = False
me_visses.use_remesh_preserve_attributes = False
me_visses.use_mirror_vertex_groups = False
me_visses.update()
me_needle = bpy.data.meshes.new('needle')
me_needle.from_pydata([(0.007127, 0.000238, -0.02769), (0.007127, -0.000252, -0.02998), (0.007127, -0.000708, -0.02769), (0.007127, -0.00129, -0.01051), (0.007127, -0.001063, 0.002041), (0.007127, 0.001034, 0.002027), (0.007127, 0.001074, -0.01053), (0.006315, 0.001074, -0.01053), (0.006315, 0.001034, 0.002027), (0.006315, -0.001063, 0.002041), (0.006315, -0.00129, -0.01051), (0.006315, -0.000708, -0.02769), (0.006315, -0.000252, -0.02998), (0.006315, 0.000238, -0.02769)], [], [(0, 2, 1), (4, 3, 6, 5), (0, 6, 3, 2), (0, 1, 12, 13), (1, 2, 11, 12), (5, 6, 7, 8), (4, 5, 8, 9), (2, 3, 10, 11), (3, 4, 9, 10), (6, 0, 13, 7)])
me_needle.polygons.foreach_set('use_smooth', [True] * 10)
_uv = me_needle.uv_layers.new(name='UVMap')
_uv.uv.foreach_set('vector', [0.4021, 0.5224, 0.3948, 0.5247, 0.3929, 0.5058, 0.4626, 0.7564, 0.431, 0.6594, 0.4493, 0.6537, 0.4788, 0.7513, 0.4021, 0.5224, 0.4493, 0.6537, 0.431, 0.6594, 0.3948, 0.5247, 0.4021, 0.5224, 0.3929, 0.5058, 0.3929, 0.5058, 0.4021, 0.5224, 0.3929, 0.5058, 0.3948, 0.5247, 0.3948, 0.5247, 0.3929, 0.5058, 0.4788, 0.7513, 0.4493, 0.6537, 0.4493, 0.6537, 0.4788, 0.7513, 0.4626, 0.7564, 0.4788, 0.7513, 0.4788, 0.7513, 0.4626, 0.7564, 0.3948, 0.5247, 0.431, 0.6594, 0.431, 0.6594, 0.3948, 0.5247, 0.431, 0.6594, 0.4626, 0.7564, 0.4626, 0.7564, 0.431, 0.6594, 0.4493, 0.6537, 0.4021, 0.5224, 0.4021, 0.5224, 0.4493, 0.6537])
me_needle.materials.append(mat_defaultwhite)
me_needle.use_remesh_preserve_volume = False
me_needle.use_remesh_preserve_attributes = False
me_needle.use_mirror_vertex_groups = False
me_needle.update()
me_fond = bpy.data.meshes.new('fond')
me_fond.from_pydata([(0.00497, -0.02271, -0.02279), (0.00497, -0.02671, -0.01791), (0.00497, -0.02967, -0.01233), (0.00497, -0.0315, -0.006288), (0.00497, -0.03212, 0.0), (0.00497, -0.0315, 0.006288), (0.00497, -0.02967, 0.01233), (0.00497, -0.02671, 0.01791), (0.00497, -0.02271, 0.02279), (0.00497, -0.01784, 0.0268), (0.00497, -0.01229, 0.02978), (0.00497, -0.006265, 0.03161), (0.00497, 0.0, 0.03223), (0.00497, 0.006266, 0.03161), (0.00497, 0.01229, 0.02978), (0.00497, 0.01784, 0.0268), (0.00497, 0.02271, 0.02279), (0.00497, 0.02671, 0.01791), (0.00497, 0.02967, 0.01233), (0.00497, 0.0315, 0.006288), (0.00497, 0.03212, 0.0), (0.00497, 0.0315, -0.006288), (0.00497, 0.02967, -0.01233), (0.00497, 0.02671, -0.01791), (0.00497, 0.02271, -0.02279), (0.00497, 0.01784, -0.0268), (0.00497, 0.01229, -0.02978), (0.00497, 0.006266, -0.03161), (0.00497, 0.0, -0.03223), (0.00497, -0.006266, -0.03161), (0.00497, -0.01229, -0.02978), (0.00497, -0.01784, -0.0268), (0.006846, -0.02272, -0.02279), (0.006846, -0.02671, -0.01791), (0.006846, -0.02968, -0.01234), (0.006846, -0.03151, -0.00629), (0.006846, -0.03212, 0.0), (0.006846, -0.03151, 0.00629), (0.006846, -0.02968, 0.01234), (0.006846, -0.02671, 0.01791), (0.006846, -0.02272, 0.02279), (0.006846, -0.01784, 0.02681), (0.006846, -0.01229, 0.02978), (0.006846, -0.006266, 0.03162), (0.006846, 0.0, 0.03224), (0.006846, 0.006267, 0.03162), (0.006846, 0.01229, 0.02978), (0.006846, 0.01785, 0.02681), (0.006846, 0.02272, 0.02279), (0.006846, 0.02671, 0.01791), (0.006846, 0.02968, 0.01234), (0.006846, 0.03151, 0.00629), (0.006846, 0.03212, 0.0), (0.006846, 0.03151, -0.00629), (0.006846, 0.02968, -0.01234), (0.006846, 0.02671, -0.01791), (0.006846, 0.02272, -0.02279), (0.006846, 0.01784, -0.02681), (0.006846, 0.01229, -0.02978), (0.006846, 0.006267, -0.03162), (0.006846, 0.0, -0.03224), (0.006846, -0.006267, -0.03162), (0.006846, -0.01229, -0.02978), (0.006846, -0.01784, -0.0268), (0.006846, -0.02956, -0.01982), (0.006846, -0.02514, -0.02523), (0.006846, -0.03284, -0.01365), (0.006846, -0.03486, -0.00696), (0.006846, -0.03555, 0.0), (0.006846, -0.03486, 0.00696), (0.006846, -0.03284, 0.01365), (0.006846, -0.02956, 0.01982), (0.006846, -0.02514, 0.02523), (0.006846, -0.01975, 0.02966), (0.006846, -0.0136, 0.03296), (0.006846, -0.006934, 0.03499), (0.006846, 0.0, 0.03567), (0.006846, 0.006936, 0.03499), (0.006846, 0.0136, 0.03296), (0.006846, 0.01975, 0.02966), (0.006846, 0.02514, 0.02523), (0.006846, 0.02956, 0.01982), (0.006846, 0.03284, 0.01365), (0.006846, 0.03486, 0.00696), (0.006846, 0.03555, 0.0), (0.006846, 0.03486, -0.00696), (0.006846, 0.03284, -0.01365), (0.006846, 0.02956, -0.01982), (0.006846, 0.02514, -0.02523), (0.006846, 0.01975, -0.02966), (0.006846, 0.0136, -0.03296), (0.006846, 0.006936, -0.03499), (0.006846, 0.0, -0.03567), (0.006846, -0.006936, -0.03499), (0.006846, -0.0136, -0.03296), (0.006846, -0.01975, -0.02966), (0.008097, -0.02514, -0.02523), (0.008097, -0.02956, -0.01982), (0.008097, -0.03284, -0.01365), (0.008097, -0.03486, -0.00696), (0.008097, -0.03555, 0.0), (0.008097, -0.03486, 0.00696), (0.008097, -0.03284, 0.01365), (0.008097, -0.02956, 0.01982), (0.008097, -0.02514, 0.02523), (0.008097, -0.01975, 0.02966), (0.008097, -0.0136, 0.03296), (0.008097, -0.006934, 0.03499), (0.008097, 0.0, 0.03567), (0.008097, 0.006936, 0.03499), (0.008097, 0.0136, 0.03296), (0.008097, 0.01975, 0.02966), (0.008097, 0.02514, 0.02523), (0.008097, 0.02956, 0.01982), (0.008097, 0.03284, 0.01365), (0.008097, 0.03486, 0.00696), (0.008097, 0.03555, 0.0), (0.008097, 0.03486, -0.00696), (0.008097, 0.03284, -0.01365), (0.008097, 0.02956, -0.01982), (0.008097, 0.02514, -0.02523), (0.008097, 0.01975, -0.02966), (0.008097, 0.0136, -0.03296), (0.008097, 0.006936, -0.03499), (0.008097, 0.0, -0.03567), (0.008097, -0.006936, -0.03499), (0.008097, -0.0136, -0.03296), (0.008097, -0.01975, -0.02966), (0.008097, -0.03104, -0.02081), (0.008097, -0.0264, -0.02649), (0.008097, -0.03449, -0.01434), (0.008097, -0.03661, -0.007308), (0.008097, -0.03733, 0.0), (0.008097, -0.03661, 0.00731), (0.008097, -0.03449, 0.01434), (0.008097, -0.03104, 0.02081), (0.008097, -0.0264, 0.02649), (0.008097, -0.02074, 0.03115), (0.008097, -0.01429, 0.03461), (0.008097, -0.007283, 0.03675), (0.008097, 0.0, 0.03746), (0.008097, 0.007283, 0.03675), (0.008097, 0.01429, 0.03461), (0.008097, 0.02074, 0.03115), (0.008097, 0.0264, 0.02649), (0.008097, 0.03104, 0.02081), (0.008097, 0.03449, 0.01434), (0.008097, 0.03661, 0.00731), (0.008097, 0.03733, 0.0), (0.008097, 0.03661, -0.00731), (0.008097, 0.03449, -0.01434), (0.008097, 0.03104, -0.02081), (0.008097, 0.0264, -0.02649), (0.008097, 0.02074, -0.03115), (0.008097, 0.01429, -0.03461), (0.008097, 0.007283, -0.03675), (0.008097, 0.0, -0.03746), (0.008097, -0.007283, -0.03675), (0.008097, -0.01429, -0.03461), (0.008097, -0.02074, -0.03115), (0.00622, -0.03104, -0.02081), (0.00622, -0.0264, -0.02649), (0.00622, -0.03449, -0.01434), (0.00622, -0.03661, -0.007308), (0.00622, -0.03733, 0.0), (0.00622, -0.03661, 0.00731), (0.00622, -0.03449, 0.01434), (0.00622, -0.03104, 0.02081), (0.00622, -0.0264, 0.02649), (0.00622, -0.02074, 0.03115), (0.00622, -0.01429, 0.03461), (0.00622, -0.007283, 0.03675), (0.00622, 0.0, 0.03746), (0.00622, 0.007283, 0.03675), (0.00622, 0.01429, 0.03461), (0.00622, 0.02074, 0.03115), (0.00622, 0.0264, 0.02649), (0.00622, 0.03104, 0.02081), (0.00622, 0.03449, 0.01434), (0.00622, 0.03661, 0.00731), (0.00622, 0.03733, 0.0), (0.00622, 0.03661, -0.00731), (0.00622, 0.03449, -0.01434), (0.00622, 0.03104, -0.02081), (0.00622, 0.0264, -0.02649), (0.00622, 0.02074, -0.03115), (0.00622, 0.01429, -0.03461), (0.00622, 0.007283, -0.03675), (0.00622, 0.0, -0.03746), (0.00622, -0.007283, -0.03675), (0.00622, -0.01429, -0.03461), (0.00622, -0.02074, -0.03115), (0.005908, -0.03445, -0.0231), (0.005908, -0.02929, -0.0294), (0.005908, -0.03621, -0.01505), (0.005908, -0.03844, -0.007674), (0.005908, -0.0392, 0.0), (0.005908, -0.03844, 0.007675), (0.005908, -0.03621, 0.01505), (0.005908, -0.03445, 0.0231), (0.005908, -0.02929, 0.0294), (0.005908, -0.02302, 0.03457), (0.005908, -0.015, 0.03634), (0.005908, -0.007646, 0.03858), (0.005908, 0.0, 0.03933), (0.005908, 0.007647, 0.03858), (0.005908, 0.015, 0.03634), (0.005908, 0.02302, 0.03457), (0.005908, 0.02929, 0.0294), (0.005908, 0.03445, 0.0231), (0.005908, 0.03621, 0.01505), (0.005908, 0.03844, 0.007675), (0.005908, 0.0392, 0.0), (0.005908, 0.03844, -0.007674), (0.005908, 0.03621, -0.01505), (0.005908, 0.03445, -0.0231), (0.005908, 0.02929, -0.0294), (0.005908, 0.02302, -0.03457), (0.005908, 0.015, -0.03634), (0.005908, 0.007647, -0.03858), (0.005908, 0.0, -0.03933), (0.005908, -0.007646, -0.03858), (0.005908, -0.015, -0.03634), (0.005908, -0.02302, -0.03457), (0.005908, -0.03474, -0.02743), (0.005908, -0.03164, -0.03175), (0.005908, -0.03474, 0.02743), (0.005908, -0.03164, 0.03175), (0.005908, -0.02733, 0.03486), (0.005908, 0.02733, 0.03486), (0.005908, 0.03164, 0.03175), (0.005908, 0.03474, 0.02743), (0.005908, 0.03474, -0.02743), (0.005908, 0.03164, -0.03175), (0.005908, 0.02733, -0.03486), (0.005908, -0.02733, -0.03486), (0.005908, -0.03519, -0.03134), (0.005908, -0.03386, -0.03398), (0.005908, -0.03519, 0.03134), (0.005908, -0.03386, 0.03398), (0.005908, -0.03122, 0.03531), (0.005908, 0.03386, 0.03398), (0.005908, 0.03122, 0.03531), (0.005908, 0.03519, 0.03134), (0.005908, 0.03519, -0.03134), (0.005908, 0.03386, -0.03398), (0.005908, 0.03122, -0.03531), (0.005908, -0.03122, -0.03531), (-0.00071, -0.03122, -0.03531), (-0.00071, 0.03122, -0.03531), (-0.00071, 0.03386, -0.03398), (-0.00071, 0.03519, -0.03134), (-0.00071, 0.03519, 0.03134), (-0.00071, 0.03122, 0.03531), (-0.00071, 0.03386, 0.03398), (-0.00071, -0.03122, 0.03531), (-0.00071, -0.03386, 0.03398), (-0.00071, -0.03519, 0.03134), (-0.00071, -0.03386, -0.03398), (-0.00071, -0.03519, -0.03134), (-0.00071, -0.02733, -0.03486), (-0.00071, 0.02733, -0.03486), (-0.00071, 0.03474, -0.02743), (-0.00071, 0.03474, 0.02743), (-0.00071, 0.02733, 0.03486), (-0.00071, -0.02733, 0.03486), (-0.00071, -0.03474, 0.02743), (-0.00071, -0.03474, -0.02743), (-0.00071, -0.02302, -0.03457), (-0.00071, -0.015, -0.03634), (-0.00071, -0.007646, -0.03858), (-0.00071, 0.0, -0.03933), (-0.00071, 0.007647, -0.03858), (-0.00071, 0.015, -0.03634), (-0.00071, 0.02302, -0.03457), (-0.00071, 0.03445, -0.0231), (-0.00071, 0.03621, -0.01505), (-0.00071, 0.03844, -0.007674), (-0.00071, 0.0392, 0.0), (-0.00071, 0.03844, 0.007675), (-0.00071, 0.03621, 0.01505), (-0.00071, 0.03445, 0.0231), (-0.00071, 0.02302, 0.03457), (-0.00071, 0.015, 0.03634), (-0.00071, 0.007647, 0.03858), (-0.00071, 0.0, 0.03933), (-0.00071, -0.007646, 0.03858), (-0.00071, -0.015, 0.03634), (-0.00071, -0.02302, 0.03457), (-0.00071, -0.03445, 0.0231), (-0.00071, -0.03621, 0.01505), (-0.00071, -0.03844, 0.007675), (-0.00071, -0.0392, 0.0), (-0.00071, -0.03844, -0.007674), (-0.00071, -0.03621, -0.01505), (-0.00071, -0.03445, -0.0231)], [], [(32, 0, 1, 33), (2, 34, 33, 1), (2, 3, 35, 34), (4, 36, 35, 3), (5, 37, 36, 4), (6, 38, 37, 5), (7, 39, 38, 6), (7, 8, 40, 39), (9, 41, 40, 8), (10, 42, 41, 9), (11, 43, 42, 10), (12, 44, 43, 11), (13, 45, 44, 12), (14, 46, 45, 13), (15, 47, 46, 14), (16, 48, 47, 15), (17, 49, 48, 16), (17, 18, 50, 49), (19, 51, 50, 18), (20, 52, 51, 19), (21, 53, 52, 20), (22, 54, 53, 21), (23, 55, 54, 22), (24, 56, 55, 23), (25, 57, 56, 24), (26, 58, 57, 25), (27, 59, 58, 26), (27, 28, 60, 59), (29, 61, 60, 28), (30, 62, 61, 29), (31, 63, 62, 30), (31, 0, 32, 63), (32, 33, 64, 65), (33, 34, 66, 64), (34, 35, 67, 66), (35, 36, 68, 67), (36, 37, 69, 68), (37, 38, 70, 69), (38, 39, 71, 70), (39, 40, 72, 71), (40, 41, 73, 72), (41, 42, 74, 73), (42, 43, 75, 74), (43, 44, 76, 75), (44, 45, 77, 76), (45, 46, 78, 77), (46, 47, 79, 78), (47, 48, 80, 79), (48, 49, 81, 80), (49, 50, 82, 81), (50, 51, 83, 82), (51, 52, 84, 83), (52, 53, 85, 84), (53, 54, 86, 85), (54, 55, 87, 86), (55, 56, 88, 87), (56, 57, 89, 88), (57, 58, 90, 89), (58, 59, 91, 90), (59, 60, 92, 91), (60, 61, 93, 92), (61, 62, 94, 93), (62, 63, 95, 94), (63, 32, 65, 95), (65, 64, 97, 96), (64, 66, 98, 97), (66, 67, 99, 98), (67, 68, 100, 99), (68, 69, 101, 100), (69, 70, 102, 101), (70, 71, 103, 102), (71, 72, 104, 103), (72, 73, 105, 104), (73, 74, 106, 105), (74, 75, 107, 106), (75, 76, 108, 107), (76, 77, 109, 108), (77, 78, 110, 109), (78, 79, 111, 110), (79, 80, 112, 111), (80, 81, 113, 112), (81, 82, 114, 113), (82, 83, 115, 114), (83, 84, 116, 115), (84, 85, 117, 116), (85, 86, 118, 117), (86, 87, 119, 118), (87, 88, 120, 119), (88, 89, 121, 120), (89, 90, 122, 121), (90, 91, 123, 122), (91, 92, 124, 123), (92, 93, 125, 124), (93, 94, 126, 125), (94, 95, 127, 126), (95, 65, 96, 127), (96, 97, 128, 129), (97, 98, 130, 128), (98, 99, 131, 130), (99, 100, 132, 131), (100, 101, 133, 132), (101, 102, 134, 133), (102, 103, 135, 134), (103, 104, 136, 135), (104, 105, 137, 136), (105, 106, 138, 137), (106, 107, 139, 138), (107, 108, 140, 139), (108, 109, 141, 140), (109, 110, 142, 141), (110, 111, 143, 142), (111, 112, 144, 143), (112, 113, 145, 144), (113, 114, 146, 145), (114, 115, 147, 146), (115, 116, 148, 147), (116, 117, 149, 148), (117, 118, 150, 149), (118, 119, 151, 150), (119, 120, 152, 151), (120, 121, 153, 152), (121, 122, 154, 153), (122, 123, 155, 154), (123, 124, 156, 155), (124, 125, 157, 156), (125, 126, 158, 157), (126, 127, 159, 158), (127, 96, 129, 159), (129, 128, 160, 161), (128, 130, 162, 160), (130, 131, 163, 162), (131, 132, 164, 163), (132, 133, 165, 164), (133, 134, 166, 165), (134, 135, 167, 166), (135, 136, 168, 167), (136, 137, 169, 168), (137, 138, 170, 169), (138, 139, 171, 170), (139, 140, 172, 171), (140, 141, 173, 172), (141, 142, 174, 173), (142, 143, 175, 174), (143, 144, 176, 175), (144, 145, 177, 176), (145, 146, 178, 177), (146, 147, 179, 178), (147, 148, 180, 179), (148, 149, 181, 180), (149, 150, 182, 181), (150, 151, 183, 182), (151, 152, 184, 183), (152, 153, 185, 184), (153, 154, 186, 185), (154, 155, 187, 186), (155, 156, 188, 187), (156, 157, 189, 188), (157, 158, 190, 189), (158, 159, 191, 190), (159, 129, 161, 191), (161, 160, 192, 193), (160, 162, 194, 192), (162, 163, 195, 194), (163, 164, 196, 195), (164, 165, 197, 196), (165, 166, 198, 197), (166, 167, 199, 198), (167, 168, 200, 199), (168, 169, 201, 200), (169, 170, 202, 201), (170, 171, 203, 202), (171, 172, 204, 203), (172, 173, 205, 204), (173, 174, 206, 205), (174, 175, 207, 206), (175, 176, 208, 207), (176, 177, 209, 208), (177, 178, 210, 209), (178, 179, 211, 210), (179, 180, 212, 211), (180, 181, 213, 212), (181, 182, 214, 213), (182, 183, 215, 214), (183, 184, 216, 215), (184, 185, 217, 216), (185, 186, 218, 217), (186, 187, 219, 218), (187, 188, 220, 219), (188, 189, 221, 220), (189, 190, 222, 221), (190, 191, 223, 222), (191, 161, 193, 223), (193, 192, 224, 225), (199, 200, 227, 226), (200, 201, 228, 227), (207, 208, 230, 229), (208, 209, 231, 230), (215, 216, 233, 232), (216, 217, 234, 233), (223, 193, 225, 235), (225, 224, 236, 237), (226, 227, 239, 238), (227, 228, 240, 239), (232, 233, 245, 244), (233, 234, 246, 245), (235, 225, 237, 247), (247, 248, 260, 235), (237, 258, 248, 247), (246, 249, 250, 245), (234, 261, 249, 246), (244, 251, 262, 232), (245, 250, 251, 244), (243, 252, 254, 241), (231, 263, 252, 243), (242, 253, 264, 229), (241, 254, 253, 242), (240, 255, 256, 239), (228, 265, 255, 240), (238, 257, 266, 226), (239, 256, 257, 238), (236, 259, 258, 237), (224, 267, 259, 236), (235, 260, 268, 223), (217, 274, 261, 234), (232, 262, 275, 215), (209, 281, 263, 231), (229, 264, 282, 207), (201, 288, 265, 228), (226, 266, 289, 199), (192, 295, 267, 224), (223, 268, 269, 222), (222, 269, 270, 221), (221, 270, 271, 220), (220, 271, 272, 219), (219, 272, 273, 218), (218, 273, 274, 217), (215, 275, 276, 214), (214, 276, 277, 213), (213, 277, 278, 212), (212, 278, 279, 211), (211, 279, 280, 210), (210, 280, 281, 209), (207, 282, 283, 206), (206, 283, 284, 205), (205, 284, 285, 204), (204, 285, 286, 203), (203, 286, 287, 202), (202, 287, 288, 201), (199, 289, 290, 198), (198, 290, 291, 197), (197, 291, 292, 196), (196, 292, 293, 195), (195, 293, 294, 194), (194, 294, 295, 192), (229, 230, 241, 242), (230, 231, 243, 241)])
me_fond.polygons.foreach_set('use_smooth', [True] * 256)
_uv = me_fond.uv_layers.new(name='UVMap')
_uv.uv.foreach_set('vector', [0.6168, 0.6204, 0.6168, 0.6204, 0.594, 0.6482, 0.594, 0.6482, 0.5771, 0.6799, 0.5771, 0.6799, 0.594, 0.6482, 0.594, 0.6482, 0.5771, 0.6799, 0.5667, 0.7142, 0.5667, 0.7142, 0.5771, 0.6799, 0.5631, 0.75, 0.5631, 0.75, 0.5667, 0.7142, 0.5667, 0.7142, 0.5667, 0.7858, 0.5667, 0.7858, 0.5631, 0.75, 0.5631, 0.75, 0.5771, 0.8201, 0.5771, 0.8201, 0.5667, 0.7858, 0.5667, 0.7858, 0.594, 0.8518, 0.594, 0.8518, 0.5771, 0.8201, 0.5771, 0.8201, 0.594, 0.8518, 0.6168, 0.8796, 0.6168, 0.8796, 0.594, 0.8518, 0.6446, 0.9024, 0.6446, 0.9024, 0.6168, 0.8796, 0.6168, 0.8796, 0.6763, 0.9193, 0.6763, 0.9193, 0.6446, 0.9024, 0.6446, 0.9024, 0.7107, 0.9297, 0.7107, 0.9297, 0.6763, 0.9193, 0.6763, 0.9193, 0.7464, 0.9333, 0.7464, 0.9333, 0.7107, 0.9297, 0.7107, 0.9297, 0.7822, 0.9297, 0.7822, 0.9297, 0.7464, 0.9333, 0.7464, 0.9333, 0.8165, 0.9193, 0.8165, 0.9193, 0.7822, 0.9297, 0.7822, 0.9297, 0.8482, 0.9024, 0.8482, 0.9024, 0.8165, 0.9193, 0.8165, 0.9193, 0.876, 0.8796, 0.876, 0.8796, 0.8482, 0.9024, 0.8482, 0.9024, 0.8988, 0.8518, 0.8988, 0.8518, 0.876, 0.8796, 0.876, 0.8796, 0.8988, 0.8518, 0.9157, 0.8201, 0.9157, 0.8201, 0.8988, 0.8518, 0.9261, 0.7858, 0.9261, 0.7858, 0.9157, 0.8201, 0.9157, 0.8201, 0.9297, 0.75, 0.9297, 0.75, 0.9261, 0.7858, 0.9261, 0.7858, 0.9261, 0.7142, 0.9261, 0.7142, 0.9297, 0.75, 0.9297, 0.75, 0.9157, 0.6799, 0.9157, 0.6799, 0.9261, 0.7142, 0.9261, 0.7142, 0.8988, 0.6482, 0.8988, 0.6482, 0.9157, 0.6799, 0.9157, 0.6799, 0.876, 0.6204, 0.876, 0.6204, 0.8988, 0.6482, 0.8988, 0.6482, 0.8482, 0.5976, 0.8482, 0.5976, 0.876, 0.6204, 0.876, 0.6204, 0.8165, 0.5807, 0.8165, 0.5807, 0.8482, 0.5976, 0.8482, 0.5976, 0.7822, 0.5703, 0.7822, 0.5703, 0.8165, 0.5807, 0.8165, 0.5807, 0.7822, 0.5703, 0.7464, 0.5667, 0.7464, 0.5667, 0.7822, 0.5703, 0.7106, 0.5703, 0.7106, 0.5703, 0.7464, 0.5667, 0.7464, 0.5667, 0.6763, 0.5807, 0.6763, 0.5807, 0.7106, 0.5703, 0.7106, 0.5703, 0.6446, 0.5976, 0.6446, 0.5976, 0.6763, 0.5807, 0.6763, 0.5807, 0.6446, 0.5976, 0.6168, 0.6204, 0.6168, 0.6204, 0.6446, 0.5976, 0.6168, 0.6204, 0.594, 0.6482, 0.5758, 0.636, 0.6013, 0.6049, 0.594, 0.6482, 0.5771, 0.6799, 0.5568, 0.6715, 0.5758, 0.636, 0.5771, 0.6799, 0.5667, 0.7142, 0.5452, 0.71, 0.5568, 0.6715, 0.5667, 0.7142, 0.5631, 0.75, 0.5412, 0.75, 0.5452, 0.71, 0.5631, 0.75, 0.5667, 0.7858, 0.5452, 0.79, 0.5412, 0.75, 0.5667, 0.7858, 0.5771, 0.8201, 0.5568, 0.8285, 0.5452, 0.79, 0.5771, 0.8201, 0.594, 0.8518, 0.5758, 0.864, 0.5568, 0.8285, 0.594, 0.8518, 0.6168, 0.8796, 0.6013, 0.8951, 0.5758, 0.864, 0.6168, 0.8796, 0.6446, 0.9024, 0.6324, 0.9206, 0.6013, 0.8951, 0.6446, 0.9024, 0.6763, 0.9193, 0.6679, 0.9396, 0.6324, 0.9206, 0.6763, 0.9193, 0.7107, 0.9297, 0.7064, 0.9513, 0.6679, 0.9396, 0.7107, 0.9297, 0.7464, 0.9333, 0.7464, 0.9552, 0.7064, 0.9513, 0.7464, 0.9333, 0.7822, 0.9297, 0.7864, 0.9513, 0.7464, 0.9552, 0.7822, 0.9297, 0.8165, 0.9193, 0.8249, 0.9396, 0.7864, 0.9513, 0.8165, 0.9193, 0.8482, 0.9024, 0.8604, 0.9206, 0.8249, 0.9396, 0.8482, 0.9024, 0.876, 0.8796, 0.8915, 0.8951, 0.8604, 0.9206, 0.876, 0.8796, 0.8988, 0.8518, 0.917, 0.864, 0.8915, 0.8951, 0.8988, 0.8518, 0.9157, 0.8201, 0.936, 0.8285, 0.917, 0.864, 0.9157, 0.8201, 0.9261, 0.7858, 0.9476, 0.79, 0.936, 0.8285, 0.9261, 0.7858, 0.9297, 0.75, 0.9516, 0.75, 0.9476, 0.79, 0.9297, 0.75, 0.9261, 0.7142, 0.9476, 0.71, 0.9516, 0.75, 0.9261, 0.7142, 0.9157, 0.6799, 0.936, 0.6715, 0.9476, 0.71, 0.9157, 0.6799, 0.8988, 0.6482, 0.917, 0.636, 0.936, 0.6715, 0.8988, 0.6482, 0.876, 0.6204, 0.8915, 0.6049, 0.917, 0.636, 0.876, 0.6204, 0.8482, 0.5976, 0.8604, 0.5794, 0.8915, 0.6049, 0.8482, 0.5976, 0.8165, 0.5807, 0.8249, 0.5604, 0.8604, 0.5794, 0.8165, 0.5807, 0.7822, 0.5703, 0.7864, 0.5487, 0.8249, 0.5604, 0.7822, 0.5703, 0.7464, 0.5667, 0.7464, 0.5448, 0.7864, 0.5487, 0.7464, 0.5667, 0.7106, 0.5703, 0.7064, 0.5487, 0.7464, 0.5448, 0.7106, 0.5703, 0.6763, 0.5807, 0.6679, 0.5604, 0.7064, 0.5487, 0.6763, 0.5807, 0.6446, 0.5976, 0.6324, 0.5794, 0.6679, 0.5604, 0.6446, 0.5976, 0.6168, 0.6204, 0.6013, 0.6049, 0.6324, 0.5794, 0.6013, 0.6049, 0.5758, 0.636, 0.5758, 0.636, 0.6013, 0.6049, 0.5758, 0.636, 0.5568, 0.6715, 0.5568, 0.6715, 0.5758, 0.636, 0.5568, 0.6715, 0.5452, 0.71, 0.5452, 0.71, 0.5568, 0.6715, 0.5452, 0.71, 0.5412, 0.75, 0.5412, 0.75, 0.5452, 0.71, 0.5412, 0.75, 0.5452, 0.79, 0.5452, 0.79, 0.5412, 0.75, 0.5452, 0.79, 0.5568, 0.8285, 0.5568, 0.8285, 0.5452, 0.79, 0.5568, 0.8285, 0.5758, 0.864, 0.5758, 0.864, 0.5568, 0.8285, 0.5758, 0.864, 0.6013, 0.8951, 0.6013, 0.8951, 0.5758, 0.864, 0.6013, 0.8951, 0.6324, 0.9206, 0.6324, 0.9206, 0.6013, 0.8951, 0.6324, 0.9206, 0.6679, 0.9396, 0.6679, 0.9396, 0.6324, 0.9206, 0.6679, 0.9396, 0.7064, 0.9513, 0.7064, 0.9513, 0.6679, 0.9396, 0.7064, 0.9513, 0.7464, 0.9552, 0.7464, 0.9552, 0.7064, 0.9513, 0.7464, 0.9552, 0.7864, 0.9513, 0.7864, 0.9513, 0.7464, 0.9552, 0.7864, 0.9513, 0.8249, 0.9396, 0.8249, 0.9396, 0.7864, 0.9513, 0.8249, 0.9396, 0.8604, 0.9206, 0.8604, 0.9206, 0.8249, 0.9396, 0.8604, 0.9206, 0.8915, 0.8951, 0.8915, 0.8951, 0.8604, 0.9206, 0.8915, 0.8951, 0.917, 0.864, 0.917, 0.864, 0.8915, 0.8951, 0.917, 0.864, 0.936, 0.8285, 0.936, 0.8285, 0.917, 0.864, 0.936, 0.8285, 0.9476, 0.79, 0.9476, 0.79, 0.936, 0.8285, 0.9476, 0.79, 0.9516, 0.75, 0.9516, 0.75, 0.9476, 0.79, 0.9516, 0.75, 0.9476, 0.71, 0.9476, 0.71, 0.9516, 0.75, 0.9476, 0.71, 0.936, 0.6715, 0.936, 0.6715, 0.9476, 0.71, 0.936, 0.6715, 0.917, 0.636, 0.917, 0.636, 0.936, 0.6715, 0.917, 0.636, 0.8915, 0.6049, 0.8915, 0.6049, 0.917, 0.636, 0.8915, 0.6049, 0.8604, 0.5794, 0.8604, 0.5794, 0.8915, 0.6049, 0.8604, 0.5794, 0.8249, 0.5604, 0.8249, 0.5604, 0.8604, 0.5794, 0.8249, 0.5604, 0.7864, 0.5487, 0.7864, 0.5487, 0.8249, 0.5604, 0.7864, 0.5487, 0.7464, 0.5448, 0.7464, 0.5448, 0.7864, 0.5487, 0.7464, 0.5448, 0.7064, 0.5487, 0.7064, 0.5487, 0.7464, 0.5448, 0.7064, 0.5487, 0.6679, 0.5604, 0.6679, 0.5604, 0.7064, 0.5487, 0.6679, 0.5604, 0.6324, 0.5794, 0.6324, 0.5794, 0.6679, 0.5604, 0.6324, 0.5794, 0.6013, 0.6049, 0.6013, 0.6049, 0.6324, 0.5794, 0.6013, 0.6049, 0.5758, 0.636, 0.5672, 0.6303, 0.594, 0.5976, 0.5758, 0.636, 0.5568, 0.6715, 0.5473, 0.6675, 0.5672, 0.6303, 0.5568, 0.6715, 0.5452, 0.71, 0.5351, 0.708, 0.5473, 0.6675, 0.5452, 0.71, 0.5412, 0.75, 0.5309, 0.75, 0.5351, 0.708, 0.5412, 0.75, 0.5452, 0.79, 0.5351, 0.792, 0.5309, 0.75, 0.5452, 0.79, 0.5568, 0.8285, 0.5473, 0.8325, 0.5351, 0.792, 0.5568, 0.8285, 0.5758, 0.864, 0.5672, 0.8697, 0.5473, 0.8325, 0.5758, 0.864, 0.6013, 0.8951, 0.594, 0.9024, 0.5672, 0.8697, 0.6013, 0.8951, 0.6324, 0.9206, 0.6267, 0.9292, 0.594, 0.9024, 0.6324, 0.9206, 0.6679, 0.9396, 0.6639, 0.9491, 0.6267, 0.9292, 0.6679, 0.9396, 0.7064, 0.9513, 0.7044, 0.9614, 0.6639, 0.9491, 0.7064, 0.9513, 0.7464, 0.9552, 0.7464, 0.9655, 0.7044, 0.9614, 0.7464, 0.9552, 0.7864, 0.9513, 0.7884, 0.9614, 0.7464, 0.9655, 0.7864, 0.9513, 0.8249, 0.9396, 0.8289, 0.9491, 0.7884, 0.9614, 0.8249, 0.9396, 0.8604, 0.9206, 0.8661, 0.9292, 0.8289, 0.9491, 0.8604, 0.9206, 0.8915, 0.8951, 0.8988, 0.9024, 0.8661, 0.9292, 0.8915, 0.8951, 0.917, 0.864, 0.9256, 0.8697, 0.8988, 0.9024, 0.917, 0.864, 0.936, 0.8285, 0.9455, 0.8325, 0.9256, 0.8697, 0.936, 0.8285, 0.9476, 0.79, 0.9577, 0.792, 0.9455, 0.8325, 0.9476, 0.79, 0.9516, 0.75, 0.9619, 0.75, 0.9577, 0.792, 0.9516, 0.75, 0.9476, 0.71, 0.9577, 0.708, 0.9619, 0.75, 0.9476, 0.71, 0.936, 0.6715, 0.9455, 0.6675, 0.9577, 0.708, 0.936, 0.6715, 0.917, 0.636, 0.9256, 0.6303, 0.9455, 0.6675, 0.917, 0.636, 0.8915, 0.6049, 0.8988, 0.5976, 0.9256, 0.6303, 0.8915, 0.6049, 0.8604, 0.5794, 0.8661, 0.5708, 0.8988, 0.5976, 0.8604, 0.5794, 0.8249, 0.5604, 0.8289, 0.5509, 0.8661, 0.5708, 0.8249, 0.5604, 0.7864, 0.5487, 0.7884, 0.5386, 0.8289, 0.5509, 0.7864, 0.5487, 0.7464, 0.5448, 0.7464, 0.5345, 0.7884, 0.5386, 0.7464, 0.5448, 0.7064, 0.5487, 0.7044, 0.5386, 0.7464, 0.5345, 0.7064, 0.5487, 0.6679, 0.5604, 0.6639, 0.5509, 0.7044, 0.5386, 0.6679, 0.5604, 0.6324, 0.5794, 0.6267, 0.5708, 0.6639, 0.5509, 0.6324, 0.5794, 0.6013, 0.6049, 0.594, 0.5976, 0.6267, 0.5708, 0.594, 0.5976, 0.5672, 0.6303, 0.5672, 0.6303, 0.594, 0.5976, 0.5672, 0.6303, 0.5473, 0.6675, 0.5473, 0.6675, 0.5672, 0.6303, 0.5473, 0.6675, 0.5351, 0.708, 0.5351, 0.708, 0.5473, 0.6675, 0.5351, 0.708, 0.5309, 0.75, 0.5309, 0.75, 0.5351, 0.708, 0.5309, 0.75, 0.5351, 0.792, 0.5351, 0.792, 0.5309, 0.75, 0.5351, 0.792, 0.5473, 0.8325, 0.5473, 0.8325, 0.5351, 0.792, 0.5473, 0.8325, 0.5672, 0.8697, 0.5672, 0.8697, 0.5473, 0.8325, 0.5672, 0.8697, 0.594, 0.9024, 0.594, 0.9024, 0.5672, 0.8697, 0.594, 0.9024, 0.6267, 0.9292, 0.6267, 0.9292, 0.594, 0.9024, 0.6267, 0.9292, 0.6639, 0.9491, 0.6639, 0.9491, 0.6267, 0.9292, 0.6639, 0.9491, 0.7044, 0.9614, 0.7044, 0.9614, 0.6639, 0.9491, 0.7044, 0.9614, 0.7464, 0.9655, 0.7464, 0.9655, 0.7044, 0.9614, 0.7464, 0.9655, 0.7884, 0.9614, 0.7884, 0.9614, 0.7464, 0.9655, 0.7884, 0.9614, 0.8289, 0.9491, 0.8289, 0.9491, 0.7884, 0.9614, 0.8289, 0.9491, 0.8661, 0.9292, 0.8661, 0.9292, 0.8289, 0.9491, 0.8661, 0.9292, 0.8988, 0.9024, 0.8988, 0.9024, 0.8661, 0.9292, 0.8988, 0.9024, 0.9256, 0.8697, 0.9256, 0.8697, 0.8988, 0.9024, 0.9256, 0.8697, 0.9455, 0.8325, 0.9455, 0.8325, 0.9256, 0.8697, 0.9455, 0.8325, 0.9577, 0.792, 0.9577, 0.792, 0.9455, 0.8325, 0.9577, 0.792, 0.9619, 0.75, 0.9619, 0.75, 0.9577, 0.792, 0.9619, 0.75, 0.9577, 0.708, 0.9577, 0.708, 0.9619, 0.75, 0.9577, 0.708, 0.9455, 0.6675, 0.9455, 0.6675, 0.9577, 0.708, 0.9455, 0.6675, 0.9256, 0.6303, 0.9256, 0.6303, 0.9455, 0.6675, 0.9256, 0.6303, 0.8988, 0.5976, 0.8988, 0.5976, 0.9256, 0.6303, 0.8988, 0.5976, 0.8661, 0.5708, 0.8661, 0.5708, 0.8988, 0.5976, 0.8661, 0.5708, 0.8289, 0.5509, 0.8289, 0.5509, 0.8661, 0.5708, 0.8289, 0.5509, 0.7884, 0.5386, 0.7884, 0.5386, 0.8289, 0.5509, 0.7884, 0.5386, 0.7464, 0.5345, 0.7464, 0.5345, 0.7884, 0.5386, 0.7464, 0.5345, 0.7044, 0.5386, 0.7044, 0.5386, 0.7464, 0.5345, 0.7044, 0.5386, 0.6639, 0.5509, 0.6639, 0.5509, 0.7044, 0.5386, 0.6639, 0.5509, 0.6267, 0.5708, 0.6267, 0.5708, 0.6639, 0.5509, 0.6267, 0.5708, 0.594, 0.5976, 0.594, 0.5976, 0.6267, 0.5708, 0.594, 0.5976, 0.5672, 0.6303, 0.5476, 0.6171, 0.5773, 0.5809, 0.5672, 0.6303, 0.5473, 0.6675, 0.5374, 0.6634, 0.5476, 0.6171, 0.5473, 0.6675, 0.5351, 0.708, 0.5245, 0.7059, 0.5374, 0.6634, 0.5351, 0.708, 0.5309, 0.75, 0.5202, 0.75, 0.5245, 0.7059, 0.5309, 0.75, 0.5351, 0.792, 0.5245, 0.7941, 0.5202, 0.75, 0.5351, 0.792, 0.5473, 0.8325, 0.5374, 0.8366, 0.5245, 0.7941, 0.5473, 0.8325, 0.5672, 0.8697, 0.5476, 0.8829, 0.5374, 0.8366, 0.5672, 0.8697, 0.594, 0.9024, 0.5773, 0.9191, 0.5476, 0.8829, 0.594, 0.9024, 0.6267, 0.9292, 0.6135, 0.9488, 0.5773, 0.9191, 0.6267, 0.9292, 0.6639, 0.9491, 0.6598, 0.959, 0.6135, 0.9488, 0.6639, 0.9491, 0.7044, 0.9614, 0.7023, 0.9719, 0.6598, 0.959, 0.7044, 0.9614, 0.7464, 0.9655, 0.7464, 0.9762, 0.7023, 0.9719, 0.7464, 0.9655, 0.7884, 0.9614, 0.7905, 0.9719, 0.7464, 0.9762, 0.7884, 0.9614, 0.8289, 0.9491, 0.833, 0.959, 0.7905, 0.9719, 0.8289, 0.9491, 0.8661, 0.9292, 0.8793, 0.9488, 0.833, 0.959, 0.8661, 0.9292, 0.8988, 0.9024, 0.9155, 0.9191, 0.8793, 0.9488, 0.8988, 0.9024, 0.9256, 0.8697, 0.9452, 0.8829, 0.9155, 0.9191, 0.9256, 0.8697, 0.9455, 0.8325, 0.9554, 0.8366, 0.9452, 0.8829, 0.9455, 0.8325, 0.9577, 0.792, 0.9683, 0.7941, 0.9554, 0.8366, 0.9577, 0.792, 0.9619, 0.75, 0.9726, 0.75, 0.9683, 0.7941, 0.9619, 0.75, 0.9577, 0.708, 0.9683, 0.7059, 0.9726, 0.75, 0.9577, 0.708, 0.9455, 0.6675, 0.9554, 0.6634, 0.9683, 0.7059, 0.9455, 0.6675, 0.9256, 0.6303, 0.9452, 0.6171, 0.9554, 0.6634, 0.9256, 0.6303, 0.8988, 0.5976, 0.9155, 0.5809, 0.9452, 0.6171, 0.8988, 0.5976, 0.8661, 0.5708, 0.8793, 0.5512, 0.9155, 0.5809, 0.8661, 0.5708, 0.8289, 0.5509, 0.833, 0.541, 0.8793, 0.5512, 0.8289, 0.5509, 0.7884, 0.5386, 0.7905, 0.5281, 0.833, 0.541, 0.7884, 0.5386, 0.7464, 0.5345, 0.7464, 0.5238, 0.7905, 0.5281, 0.7464, 0.5345, 0.7044, 0.5386, 0.7023, 0.5281, 0.7464, 0.5238, 0.7044, 0.5386, 0.6639, 0.5509, 0.6598, 0.541, 0.7023, 0.5281, 0.6639, 0.5509, 0.6267, 0.5708, 0.6135, 0.5512, 0.6598, 0.541, 0.6267, 0.5708, 0.594, 0.5976, 0.5773, 0.5809, 0.6135, 0.5512, 0.5773, 0.5809, 0.5476, 0.6171, 0.5459, 0.5922, 0.5638, 0.5674, 0.5476, 0.8829, 0.5773, 0.9191, 0.5638, 0.9326, 0.5459, 0.9078, 0.5773, 0.9191, 0.6135, 0.9488, 0.5887, 0.9505, 0.5638, 0.9326, 0.8793, 0.9488, 0.9155, 0.9191, 0.929, 0.9326, 0.9041, 0.9505, 0.9155, 0.9191, 0.9452, 0.8829, 0.9469, 0.9078, 0.929, 0.9326, 0.9452, 0.6171, 0.9155, 0.5809, 0.929, 0.5674, 0.9469, 0.5922, 0.9155, 0.5809, 0.8793, 0.5512, 0.9041, 0.5495, 0.929, 0.5674, 0.6135, 0.5512, 0.5773, 0.5809, 0.5638, 0.5674, 0.5887, 0.5495, 0.5638, 0.5674, 0.5459, 0.5922, 0.5433, 0.5698, 0.551, 0.5546, 0.5459, 0.9078, 0.5638, 0.9326, 0.551, 0.9454, 0.5433, 0.9302, 0.5638, 0.9326, 0.5887, 0.9505, 0.5662, 0.9531, 0.551, 0.9454, 0.9469, 0.5922, 0.929, 0.5674, 0.9418, 0.5546, 0.9495, 0.5698, 0.929, 0.5674, 0.9041, 0.5495, 0.9266, 0.5469, 0.9418, 0.5546, 0.5887, 0.5495, 0.5638, 0.5674, 0.551, 0.5546, 0.5662, 0.5469, 0.5662, 0.5469, 0.5662, 0.5469, 0.5887, 0.5495, 0.5887, 0.5495, 0.551, 0.5546, 0.551, 0.5546, 0.5662, 0.5469, 0.5662, 0.5469, 0.9266, 0.5469, 0.9266, 0.5469, 0.9418, 0.5546, 0.9418, 0.5546, 0.9041, 0.5495, 0.9041, 0.5495, 0.9266, 0.5469, 0.9266, 0.5469, 0.9495, 0.5698, 0.9495, 0.5698, 0.9469, 0.5922, 0.9469, 0.5922, 0.9418, 0.5546, 0.9418, 0.5546, 0.9495, 0.5698, 0.9495, 0.5698, 0.9495, 0.9302, 0.9495, 0.9302, 0.9418, 0.9454, 0.9418, 0.9454, 0.9469, 0.9078, 0.9469, 0.9078, 0.9495, 0.9302, 0.9495, 0.9302, 0.9266, 0.9531, 0.9266, 0.9531, 0.9041, 0.9505, 0.9041, 0.9505, 0.9418, 0.9454, 0.9418, 0.9454, 0.9266, 0.9531, 0.9266, 0.9531, 0.5662, 0.9531, 0.5662, 0.9531, 0.551, 0.9454, 0.551, 0.9454, 0.5887, 0.9505, 0.5887, 0.9505, 0.5662, 0.9531, 0.5662, 0.9531, 0.5433, 0.9302, 0.5433, 0.9302, 0.5459, 0.9078, 0.5459, 0.9078, 0.551, 0.9454, 0.551, 0.9454, 0.5433, 0.9302, 0.5433, 0.9302, 0.5433, 0.5698, 0.5433, 0.5698, 0.551, 0.5546, 0.551, 0.5546, 0.5459, 0.5922, 0.5459, 0.5922, 0.5433, 0.5698, 0.5433, 0.5698, 0.5887, 0.5495, 0.5887, 0.5495, 0.6135, 0.5512, 0.6135, 0.5512, 0.8793, 0.5512, 0.8793, 0.5512, 0.9041, 0.5495, 0.9041, 0.5495, 0.9469, 0.5922, 0.9469, 0.5922, 0.9452, 0.6171, 0.9452, 0.6171, 0.9452, 0.8829, 0.9452, 0.8829, 0.9469, 0.9078, 0.9469, 0.9078, 0.9041, 0.9505, 0.9041, 0.9505, 0.8793, 0.9488, 0.8793, 0.9488, 0.6135, 0.9488, 0.6135, 0.9488, 0.5887, 0.9505, 0.5887, 0.9505, 0.5459, 0.9078, 0.5459, 0.9078, 0.5476, 0.8829, 0.5476, 0.8829, 0.5476, 0.6171, 0.5476, 0.6171, 0.5459, 0.5922, 0.5459, 0.5922, 0.6135, 0.5512, 0.6135, 0.5512, 0.6598, 0.541, 0.6598, 0.541, 0.6598, 0.541, 0.6598, 0.541, 0.7023, 0.5281, 0.7023, 0.5281, 0.7023, 0.5281, 0.7023, 0.5281, 0.7464, 0.5238, 0.7464, 0.5238, 0.7464, 0.5238, 0.7464, 0.5238, 0.7905, 0.5281, 0.7905, 0.5281, 0.7905, 0.5281, 0.7905, 0.5281, 0.833, 0.541, 0.833, 0.541, 0.833, 0.541, 0.833, 0.541, 0.8793, 0.5512, 0.8793, 0.5512, 0.9452, 0.6171, 0.9452, 0.6171, 0.9554, 0.6634, 0.9554, 0.6634, 0.9554, 0.6634, 0.9554, 0.6634, 0.9683, 0.7059, 0.9683, 0.7059, 0.9683, 0.7059, 0.9683, 0.7059, 0.9726, 0.75, 0.9726, 0.75, 0.9726, 0.75, 0.9726, 0.75, 0.9683, 0.7941, 0.9683, 0.7941, 0.9683, 0.7941, 0.9683, 0.7941, 0.9554, 0.8366, 0.9554, 0.8366, 0.9554, 0.8366, 0.9554, 0.8366, 0.9452, 0.8829, 0.9452, 0.8829, 0.8793, 0.9488, 0.8793, 0.9488, 0.833, 0.959, 0.833, 0.959, 0.833, 0.959, 0.833, 0.959, 0.7905, 0.9719, 0.7905, 0.9719, 0.7905, 0.9719, 0.7905, 0.9719, 0.7464, 0.9762, 0.7464, 0.9762, 0.7464, 0.9762, 0.7464, 0.9762, 0.7023, 0.9719, 0.7023, 0.9719, 0.7023, 0.9719, 0.7023, 0.9719, 0.6598, 0.959, 0.6598, 0.959, 0.6598, 0.959, 0.6598, 0.959, 0.6135, 0.9488, 0.6135, 0.9488, 0.5476, 0.8829, 0.5476, 0.8829, 0.5374, 0.8366, 0.5374, 0.8366, 0.5374, 0.8366, 0.5374, 0.8366, 0.5245, 0.7941, 0.5245, 0.7941, 0.5245, 0.7941, 0.5245, 0.7941, 0.5202, 0.75, 0.5202, 0.75, 0.5202, 0.75, 0.5202, 0.75, 0.5245, 0.7059, 0.5245, 0.7059, 0.5245, 0.7059, 0.5245, 0.7059, 0.5374, 0.6634, 0.5374, 0.6634, 0.5374, 0.6634, 0.5374, 0.6634, 0.5476, 0.6171, 0.5476, 0.6171, 0.9041, 0.9505, 0.929, 0.9326, 0.9418, 0.9454, 0.9266, 0.9531, 0.929, 0.9326, 0.9469, 0.9078, 0.9495, 0.9302, 0.9418, 0.9454])
me_fond.materials.append(mat_defaultwhite)
me_fond.use_remesh_preserve_volume = False
me_fond.use_remesh_preserve_attributes = False
me_fond.use_mirror_vertex_groups = False
me_fond.update()
me_face = bpy.data.meshes.new('face')
me_face.from_pydata([(0.006504, 0.03391, -0.000179), (0.006504, 0.03133, 0.01279), (0.006504, 0.02399, 0.02378), (0.006504, 0.013, 0.03112), (0.006504, 3.1e-05, 0.0337), (0.006504, -0.01293, 0.03112), (0.006504, -0.02393, 0.02378), (0.006504, -0.03127, 0.01279), (0.006504, -0.03385, -0.000179), (0.006504, -0.03127, -0.01314), (0.006504, -0.02393, -0.02414), (0.006504, -0.01293, -0.03148), (0.006504, 3.1e-05, -0.03406), (0.006504, 0.013, -0.03148), (0.006504, 0.02399, -0.02414), (0.006504, 0.03133, -0.01314), (0.006504, 3.1e-05, -0.000179)], [], [(0, 1, 16), (1, 2, 16), (2, 3, 16), (3, 4, 16), (4, 5, 16), (5, 6, 16), (6, 7, 16), (7, 8, 16), (8, 9, 16), (9, 10, 16), (10, 11, 16), (11, 12, 16), (12, 13, 16), (13, 14, 16), (14, 15, 16), (15, 0, 16)])
me_face.polygons.foreach_set('use_smooth', [True] * 16)
_uv = me_face.uv_layers.new(name='UVMap')
_uv.uv.foreach_set('vector', [0.4989, 0.2517, 0.4796, 0.3462, 0.25, 0.2517, 0.4796, 0.3462, 0.4256, 0.4272, 0.25, 0.2517, 0.4256, 0.4272, 0.3446, 0.4812, 0.25, 0.2517, 0.3446, 0.4812, 0.25, 0.5005, 0.25, 0.2517, 0.25, 0.5005, 0.1555, 0.4812, 0.25, 0.2517, 0.1555, 0.4812, 0.0745, 0.4272, 0.25, 0.2517, 0.0745, 0.4272, 0.02049, 0.3462, 0.25, 0.2517, 0.02049, 0.3462, 0.001206, 0.2517, 0.25, 0.2517, 0.001206, 0.2517, 0.02049, 0.1572, 0.25, 0.2517, 0.02049, 0.1572, 0.0745, 0.07618, 0.25, 0.2517, 0.0745, 0.07618, 0.1555, 0.02217, 0.25, 0.2517, 0.1555, 0.02217, 0.25, 0.002877, 0.25, 0.2517, 0.25, 0.002877, 0.3446, 0.02217, 0.25, 0.2517, 0.3446, 0.02217, 0.4256, 0.07618, 0.25, 0.2517, 0.4256, 0.07618, 0.4796, 0.1572, 0.25, 0.2517, 0.4796, 0.1572, 0.4989, 0.2517, 0.25, 0.2517])
me_face.materials.append(mat_defaultwhite)
me_face.use_remesh_preserve_volume = False
me_face.use_remesh_preserve_attributes = False
me_face.use_mirror_vertex_groups = False
me_face.update()
me_cache = bpy.data.meshes.new('cache')
me_cache.from_pydata([(-0.0005, -0.02014, -0.02463), (-0.0005, -0.02455, -0.02021), (-0.0005, -0.028, -0.01502), (-0.0005, -0.03038, -0.009246), (-0.0005, -0.03038, 0.009251), (-0.0005, -0.028, 0.01502), (-0.0005, -0.02454, 0.02021), (-0.0005, -0.02014, 0.02463), (-0.0005, -0.01496, 0.0281), (-0.0005, -0.009214, 0.03049), (-0.0005, -0.003109, 0.03171), (-0.0005, 0.003115, 0.03171), (-0.0005, 0.009219, 0.03049), (-0.0005, 0.01497, 0.0281), (-0.0005, 0.02014, 0.02463), (-0.0005, 0.02455, 0.02021), (-0.0005, 0.028, 0.01502), (-0.0005, 0.03038, 0.009246), (-0.0005, 0.03038, -0.009251), (-0.0005, 0.028, -0.01502), (-0.0005, 0.02454, -0.02021), (-0.0005, 0.02014, -0.02463), (-0.0005, 0.01496, -0.0281), (-0.0005, 0.009214, -0.03049), (-0.0005, 0.003109, -0.03171), (-0.0005, -0.003115, -0.03171), (-0.0005, -0.009219, -0.03049), (-0.0005, -0.01497, -0.0281), (0.006846, -0.02748, -0.02263), (0.006846, -0.02255, -0.02757), (0.006846, -0.03135, -0.01681), (0.006846, -0.03402, -0.01035), (0.006846, -0.03402, 0.01036), (0.006846, -0.03135, 0.01682), (0.006846, -0.02748, 0.02263), (0.006846, -0.02255, 0.02758), (0.006846, -0.01675, 0.03146), (0.006846, -0.01032, 0.03414), (0.006846, -0.00348, 0.0355), (0.006846, 0.003487, 0.0355), (0.006846, 0.01032, 0.03414), (0.006846, 0.01676, 0.03146), (0.006846, 0.02255, 0.02757), (0.006846, 0.02748, 0.02263), (0.006846, 0.03135, 0.01681), (0.006846, 0.03402, 0.01035), (0.006846, 0.03402, -0.01036), (0.006846, 0.03135, -0.01682), (0.006846, 0.02748, -0.02263), (0.006846, 0.02255, -0.02758), (0.006846, 0.01675, -0.03146), (0.006846, 0.01032, -0.03414), (0.006846, 0.003482, -0.0355), (0.006846, -0.003487, -0.0355), (0.006846, -0.01032, -0.03414), (0.006846, -0.01676, -0.03146), (0.008644, -0.01676, -0.03146), (0.008644, -0.01032, -0.03414), (0.008644, -0.003487, -0.0355), (0.008644, 0.003482, -0.0355), (0.008644, 0.01032, -0.03414), (0.008644, 0.01675, -0.03146), (0.008644, 0.02255, -0.02758), (0.008644, 0.02748, -0.02263), (0.008644, 0.03135, -0.01682), (0.008644, 0.03402, -0.01036), (0.008644, 0.03402, 0.01035), (0.008644, 0.03135, 0.01681), (0.008644, 0.02748, 0.02263), (0.008644, 0.02255, 0.02757), (0.008644, 0.01676, 0.03146), (0.008644, 0.01032, 0.03414), (0.008644, 0.003487, 0.0355), (0.008644, -0.00348, 0.0355), (0.008644, -0.01032, 0.03414), (0.008644, -0.01675, 0.03146), (0.008644, -0.02255, 0.02758), (0.008644, -0.02748, 0.02263), (0.008644, -0.03135, 0.01682), (0.008644, -0.03402, 0.01036), (0.008644, -0.03402, -0.01035), (0.008644, -0.03135, -0.01681), (0.008644, -0.02255, -0.02757), (0.008644, -0.02748, -0.02263), (0.008644, -0.01497, -0.0281), (0.008644, -0.009219, -0.03049), (0.008644, -0.003115, -0.03171), (0.008644, 0.003109, -0.03171), (0.008644, 0.009214, -0.03049), (0.008644, 0.01496, -0.0281), (0.008644, 0.02014, -0.02463), (0.008644, 0.02454, -0.02021), (0.008644, 0.028, -0.01502), (0.008644, 0.03038, -0.009251), (0.008644, 0.03038, 0.009246), (0.008644, 0.028, 0.01502), (0.008644, 0.02455, 0.02021), (0.008644, 0.02014, 0.02463), (0.008644, 0.01497, 0.0281), (0.008644, 0.009219, 0.03049), (0.008644, 0.003115, 0.03171), (0.008644, -0.003109, 0.03171), (0.008644, -0.009214, 0.03049), (0.008644, -0.01496, 0.0281), (0.008644, -0.02014, 0.02463), (0.008644, -0.02454, 0.02021), (0.008644, -0.028, 0.01502), (0.008644, -0.03038, 0.009251), (0.008644, -0.03038, -0.009246), (0.008644, -0.028, -0.01502), (0.008644, -0.02455, -0.02021), (0.008644, -0.02014, -0.02463), (0.01116, 0.02595, -0.02137), (0.01116, 0.0296, -0.01588), (0.01116, 0.03212, -0.009783), (0.01116, 0.03341, -0.003305), (0.01116, 0.03341, 0.0033), (0.01116, 0.03212, 0.009776), (0.01116, 0.02961, 0.01588), (0.01116, 0.02595, 0.02137), (0.01116, 0.0213, 0.02604), (0.01116, 0.01583, 0.02971), (0.01116, 0.009748, 0.03224), (0.01116, 0.003294, 0.03353), (0.01116, -0.003287, 0.03353), (0.01116, -0.009742, 0.03224), (0.01116, -0.01582, 0.02971), (0.01116, -0.02129, 0.02604), (0.01116, -0.02595, 0.02138), (0.01116, -0.0213, -0.02604), (0.01116, -0.01583, -0.02971), (0.01116, -0.009748, -0.03224), (0.01116, -0.003294, -0.03353), (0.01116, 0.003287, -0.03353), (0.01116, 0.009742, -0.03224), (0.01116, 0.01582, -0.02971), (0.01116, 0.02129, -0.02604), (0.01116, -0.02961, 0.01588), (0.01116, -0.03212, 0.009783), (0.01116, -0.03341, 0.003305), (0.01116, -0.03341, -0.0033), (0.01116, -0.03213, -0.009776), (0.01116, -0.02961, -0.01588), (0.01116, -0.02595, -0.02137), (0.008644, -0.000986, 0.03171), (0.008644, 0.000989, 0.03171), (0.008644, 0.000986, -0.03171), (0.008644, -0.000989, -0.03171), (0.008644, -0.001105, 0.0355), (0.008644, 0.001108, 0.0355), (0.008644, 0.001105, -0.0355), (0.008644, -0.001106, -0.0355), (0.006846, -0.001106, -0.0355), (-0.0005, -0.000989, -0.03171), (0.006846, 0.001105, -0.0355), (-0.0005, 0.000986, -0.03171), (0.006846, 0.001108, 0.0355), (-0.0005, 0.000989, 0.03171), (0.006846, -0.001105, 0.0355), (-0.0005, -0.000986, 0.03171), (0.01116, 0.001043, -0.03353), (0.01116, -0.001045, -0.03353), (0.01116, -0.001043, 0.03353), (0.01116, 0.001045, 0.03353), (0.01116, -0.03341, 0.001049), (0.01116, -0.03341, -0.001047), (0.01116, 0.03341, -0.001049), (0.01116, 0.03341, 0.001047), (0.006846, -0.03538, -0.001109), (-0.0005, -0.03159, 0.0), (0.006846, -0.03538, 0.001111), (-0.0005, 0.0316, 0.0), (0.006846, 0.03538, 0.001109), (0.006846, 0.03538, -0.001111), (0.008644, 0.03538, -0.001111), (0.008644, 0.03538, 0.001109), (0.008644, -0.03538, 0.001111), (0.008644, -0.03538, -0.001109), (0.008644, 0.0316, 0.0), (0.008644, -0.03159, 0.0), (0.008644, -0.0316, -0.003121), (0.008644, -0.03159, 0.003126), (0.008644, 0.0316, 0.00312), (0.008644, 0.03159, -0.003126), (0.008644, -0.03538, -0.003494), (0.008644, -0.03538, 0.0035), (0.008644, 0.03538, 0.003494), (0.008644, 0.03538, -0.0035), (0.006846, 0.03538, -0.0035), (0.006846, 0.03538, 0.003494), (0.006846, -0.03538, 0.0035), (0.006846, -0.03538, -0.003494), (-0.0005, 0.03159, -0.003126), (-0.0005, 0.0316, 0.00312), (-0.0005, -0.03159, 0.003126), (-0.0005, -0.0316, -0.003121)], [], [(55, 56, 82, 29), (54, 57, 56, 55), (53, 58, 57, 54), (51, 60, 59, 52), (50, 61, 60, 51), (49, 62, 61, 50), (48, 63, 62, 49), (47, 64, 63, 48), (46, 65, 64, 47), (188, 187, 65, 46), (45, 66, 186, 189), (44, 67, 66, 45), (43, 68, 67, 44), (42, 69, 68, 43), (41, 70, 69, 42), (40, 71, 70, 41), (39, 72, 71, 40), (37, 74, 73, 38), (36, 75, 74, 37), (35, 76, 75, 36), (34, 77, 76, 35), (33, 78, 77, 34), (32, 79, 78, 33), (190, 185, 79, 32), (31, 80, 184, 191), (30, 81, 80, 31), (28, 83, 81, 30), (29, 82, 83, 28), (0, 111, 84, 27), (27, 84, 85, 26), (26, 85, 86, 25), (24, 87, 88, 23), (23, 88, 89, 22), (22, 89, 90, 21), (21, 90, 91, 20), (20, 91, 92, 19), (19, 92, 93, 18), (18, 93, 183, 192), (193, 182, 94, 17), (17, 94, 95, 16), (16, 95, 96, 15), (15, 96, 97, 14), (14, 97, 98, 13), (13, 98, 99, 12), (12, 99, 100, 11), (10, 101, 102, 9), (9, 102, 103, 8), (8, 103, 104, 7), (7, 104, 105, 6), (6, 105, 106, 5), (5, 106, 107, 4), (4, 107, 181, 194), (195, 180, 108, 3), (3, 108, 109, 2), (2, 109, 110, 1), (111, 0, 1, 110), (56, 130, 129, 82), (57, 131, 130, 56), (58, 132, 131, 57), (60, 134, 133, 59), (61, 135, 134, 60), (62, 136, 135, 61), (63, 112, 136, 62), (64, 113, 112, 63), (65, 114, 113, 64), (187, 115, 114, 65), (66, 117, 116, 186), (67, 118, 117, 66), (68, 119, 118, 67), (69, 120, 119, 68), (70, 121, 120, 69), (71, 122, 121, 70), (72, 123, 122, 71), (74, 125, 124, 73), (75, 126, 125, 74), (76, 127, 126, 75), (77, 128, 127, 76), (78, 137, 128, 77), (79, 138, 137, 78), (185, 139, 138, 79), (80, 141, 140, 184), (81, 142, 141, 80), (83, 143, 142, 81), (82, 129, 143, 83), (111, 129, 130, 84), (84, 130, 131, 85), (85, 131, 132, 86), (87, 133, 134, 88), (88, 134, 135, 89), (89, 135, 136, 90), (90, 136, 112, 91), (91, 112, 113, 92), (92, 113, 114, 93), (93, 114, 115, 183), (182, 116, 117, 94), (94, 117, 118, 95), (95, 118, 119, 96), (96, 119, 120, 97), (97, 120, 121, 98), (98, 121, 122, 99), (99, 122, 123, 100), (101, 124, 125, 102), (102, 125, 126, 103), (103, 126, 127, 104), (104, 127, 128, 105), (105, 128, 137, 106), (106, 137, 138, 107), (107, 138, 139, 181), (180, 140, 141, 108), (108, 141, 142, 109), (109, 142, 143, 110), (110, 143, 129, 111), (101, 10, 159, 144), (11, 100, 145, 157), (87, 24, 155, 146), (25, 86, 147, 153), (38, 73, 148, 158), (72, 39, 156, 149), (52, 59, 150, 154), (58, 53, 152, 151), (58, 151, 161, 132), (59, 133, 160, 150), (100, 123, 163, 145), (101, 144, 162, 124), (87, 146, 160, 133), (86, 132, 161, 147), (73, 124, 162, 148), (72, 149, 163, 123), (144, 148, 162), (145, 163, 149), (144, 145, 149, 148), (146, 147, 151, 150), (146, 155, 153, 147), (150, 151, 152, 154), (147, 161, 151), (146, 150, 160), (178, 175, 167), (178, 166, 174), (175, 174, 173, 172), (178, 174, 175), (179, 176, 177), (179, 164, 176), (179, 177, 165), (185, 176, 164, 139), (184, 140, 165, 177), (183, 115, 166, 178), (182, 178, 167, 116), (180, 179, 165, 140), (181, 139, 164, 179), (186, 116, 167, 175), (187, 174, 166, 115), (187, 188, 173, 174), (189, 186, 175, 172), (185, 190, 170, 176), (191, 184, 177, 168), (192, 183, 178, 171), (182, 193, 171, 178), (194, 181, 179, 169), (180, 195, 169, 179), (144, 159, 157, 145), (149, 156, 158, 148), (176, 170, 168, 177)])
me_cache.polygons.foreach_set('use_smooth', [True] * 162)
_uv = me_cache.uv_layers.new(name='UVMap')
_uv.uv.foreach_set('vector', [0.6469, 0.5735, 0.6469, 0.5735, 0.6128, 0.5952, 0.6128, 0.5952, 0.6847, 0.5586, 0.6847, 0.5586, 0.6469, 0.5735, 0.6469, 0.5735, 0.7249, 0.551, 0.7249, 0.551, 0.6847, 0.5586, 0.6847, 0.5586, 0.8061, 0.5586, 0.8061, 0.5586, 0.7659, 0.551, 0.7659, 0.551, 0.8439, 0.5735, 0.8439, 0.5735, 0.8061, 0.5586, 0.8061, 0.5586, 0.878, 0.5952, 0.878, 0.5952, 0.8439, 0.5735, 0.8439, 0.5735, 0.907, 0.6228, 0.907, 0.6228, 0.878, 0.5952, 0.878, 0.5952, 0.9298, 0.6552, 0.9298, 0.6552, 0.907, 0.6228, 0.907, 0.6228, 0.9454, 0.6913, 0.9454, 0.6913, 0.9298, 0.6552, 0.9298, 0.6552, 0.9534, 0.7295, 0.9534, 0.7295, 0.9454, 0.6913, 0.9454, 0.6913, 0.9455, 0.8068, 0.9455, 0.8068, 0.9534, 0.7686, 0.9534, 0.7686, 0.9298, 0.8429, 0.9298, 0.8429, 0.9455, 0.8068, 0.9455, 0.8068, 0.907, 0.8753, 0.907, 0.8753, 0.9298, 0.8429, 0.9298, 0.8429, 0.878, 0.9029, 0.878, 0.9029, 0.907, 0.8753, 0.907, 0.8753, 0.844, 0.9246, 0.844, 0.9246, 0.878, 0.9029, 0.878, 0.9029, 0.8061, 0.9395, 0.8061, 0.9395, 0.844, 0.9246, 0.844, 0.9246, 0.7659, 0.9471, 0.7659, 0.9471, 0.8061, 0.9395, 0.8061, 0.9395, 0.6848, 0.9395, 0.6848, 0.9395, 0.725, 0.9471, 0.725, 0.9471, 0.6469, 0.9246, 0.6469, 0.9246, 0.6848, 0.9395, 0.6848, 0.9395, 0.6128, 0.9029, 0.6128, 0.9029, 0.6469, 0.9246, 0.6469, 0.9246, 0.5838, 0.8753, 0.5838, 0.8753, 0.6128, 0.9029, 0.6128, 0.9029, 0.5611, 0.8429, 0.5611, 0.8429, 0.5838, 0.8753, 0.5838, 0.8753, 0.5454, 0.8069, 0.5454, 0.8069, 0.5611, 0.8429, 0.5611, 0.8429, 0.5374, 0.7686, 0.5374, 0.7686, 0.5454, 0.8069, 0.5454, 0.8069, 0.5454, 0.6913, 0.5454, 0.6913, 0.5374, 0.7296, 0.5374, 0.7296, 0.5611, 0.6553, 0.5611, 0.6553, 0.5454, 0.6913, 0.5454, 0.6913, 0.5838, 0.6228, 0.5838, 0.6228, 0.5611, 0.6553, 0.5611, 0.6553, 0.6128, 0.5952, 0.6128, 0.5952, 0.5838, 0.6228, 0.5838, 0.6228, 0.627, 0.6117, 0.627, 0.6117, 0.6574, 0.5923, 0.6574, 0.5923, 0.6574, 0.5923, 0.6574, 0.5923, 0.6912, 0.579, 0.6912, 0.579, 0.6912, 0.579, 0.6912, 0.579, 0.7271, 0.5722, 0.7271, 0.5722, 0.7637, 0.5722, 0.7637, 0.5722, 0.7996, 0.579, 0.7996, 0.579, 0.7996, 0.579, 0.7996, 0.579, 0.8334, 0.5923, 0.8334, 0.5923, 0.8334, 0.5923, 0.8334, 0.5923, 0.8638, 0.6116, 0.8638, 0.6116, 0.8638, 0.6116, 0.8638, 0.6116, 0.8897, 0.6363, 0.8897, 0.6363, 0.8897, 0.6363, 0.8897, 0.6363, 0.9101, 0.6653, 0.9101, 0.6653, 0.9101, 0.6653, 0.9101, 0.6653, 0.9241, 0.6974, 0.9241, 0.6974, 0.9241, 0.6974, 0.9241, 0.6974, 0.9312, 0.7316, 0.9312, 0.7316, 0.9312, 0.7665, 0.9312, 0.7665, 0.9241, 0.8007, 0.9241, 0.8007, 0.9241, 0.8007, 0.9241, 0.8007, 0.9101, 0.8328, 0.9101, 0.8328, 0.9101, 0.8328, 0.9101, 0.8328, 0.8897, 0.8618, 0.8897, 0.8618, 0.8897, 0.8618, 0.8897, 0.8618, 0.8639, 0.8865, 0.8639, 0.8865, 0.8639, 0.8865, 0.8639, 0.8865, 0.8334, 0.9058, 0.8334, 0.9058, 0.8334, 0.9058, 0.8334, 0.9058, 0.7996, 0.9192, 0.7996, 0.9192, 0.7996, 0.9192, 0.7996, 0.9192, 0.7637, 0.926, 0.7637, 0.926, 0.7271, 0.926, 0.7271, 0.926, 0.6912, 0.9192, 0.6912, 0.9192, 0.6912, 0.9192, 0.6912, 0.9192, 0.6574, 0.9058, 0.6574, 0.9058, 0.6574, 0.9058, 0.6574, 0.9058, 0.627, 0.8865, 0.627, 0.8865, 0.627, 0.8865, 0.627, 0.8865, 0.6011, 0.8618, 0.6011, 0.8618, 0.6011, 0.8618, 0.6011, 0.8618, 0.5808, 0.8329, 0.5808, 0.8329, 0.5808, 0.8329, 0.5808, 0.8329, 0.5668, 0.8007, 0.5668, 0.8007, 0.5668, 0.8007, 0.5668, 0.8007, 0.5596, 0.7665, 0.5596, 0.7665, 0.5596, 0.7317, 0.5596, 0.7317, 0.5668, 0.6975, 0.5668, 0.6975, 0.5668, 0.6975, 0.5668, 0.6975, 0.5808, 0.6653, 0.5808, 0.6653, 0.5808, 0.6653, 0.5808, 0.6653, 0.6011, 0.6363, 0.6011, 0.6363, 0.627, 0.6117, 0.627, 0.6117, 0.6011, 0.6363, 0.6011, 0.6363, 0.6469, 0.5735, 0.6523, 0.5833, 0.6202, 0.6038, 0.6128, 0.5952, 0.6847, 0.5586, 0.6881, 0.5692, 0.6523, 0.5833, 0.6469, 0.5735, 0.7249, 0.551, 0.7261, 0.562, 0.6881, 0.5692, 0.6847, 0.5586, 0.8061, 0.5586, 0.8027, 0.5692, 0.7648, 0.562, 0.7659, 0.551, 0.8439, 0.5735, 0.8385, 0.5833, 0.8027, 0.5692, 0.8061, 0.5586, 0.878, 0.5952, 0.8706, 0.6038, 0.8385, 0.5833, 0.8439, 0.5735, 0.907, 0.6228, 0.898, 0.6298, 0.8706, 0.6038, 0.878, 0.5952, 0.9298, 0.6552, 0.9195, 0.6604, 0.898, 0.6298, 0.907, 0.6228, 0.9454, 0.6913, 0.9343, 0.6945, 0.9195, 0.6604, 0.9298, 0.6552, 0.9534, 0.7295, 0.9419, 0.7306, 0.9343, 0.6945, 0.9454, 0.6913, 0.9455, 0.8068, 0.9343, 0.8036, 0.9419, 0.7675, 0.9534, 0.7686, 0.9298, 0.8429, 0.9195, 0.8377, 0.9343, 0.8036, 0.9455, 0.8068, 0.907, 0.8753, 0.898, 0.8683, 0.9195, 0.8377, 0.9298, 0.8429, 0.878, 0.9029, 0.8707, 0.8943, 0.898, 0.8683, 0.907, 0.8753, 0.844, 0.9246, 0.8385, 0.9148, 0.8707, 0.8943, 0.878, 0.9029, 0.8061, 0.9395, 0.8027, 0.9289, 0.8385, 0.9148, 0.844, 0.9246, 0.7659, 0.9471, 0.7648, 0.9361, 0.8027, 0.9289, 0.8061, 0.9395, 0.6848, 0.9395, 0.6881, 0.9289, 0.7261, 0.9361, 0.725, 0.9471, 0.6469, 0.9246, 0.6524, 0.9148, 0.6881, 0.9289, 0.6848, 0.9395, 0.6128, 0.9029, 0.6202, 0.8944, 0.6524, 0.9148, 0.6469, 0.9246, 0.5838, 0.8753, 0.5928, 0.8683, 0.6202, 0.8944, 0.6128, 0.9029, 0.5611, 0.8429, 0.5713, 0.8377, 0.5928, 0.8683, 0.5838, 0.8753, 0.5454, 0.8069, 0.5565, 0.8036, 0.5713, 0.8377, 0.5611, 0.8429, 0.5374, 0.7686, 0.549, 0.7675, 0.5565, 0.8036, 0.5454, 0.8069, 0.5454, 0.6913, 0.5565, 0.6945, 0.549, 0.7307, 0.5374, 0.7296, 0.5611, 0.6553, 0.5713, 0.6605, 0.5565, 0.6945, 0.5454, 0.6913, 0.5838, 0.6228, 0.5928, 0.6298, 0.5713, 0.6605, 0.5611, 0.6553, 0.6128, 0.5952, 0.6202, 0.6038, 0.5928, 0.6298, 0.5838, 0.6228, 0.627, 0.6117, 0.6202, 0.6038, 0.6523, 0.5833, 0.6574, 0.5923, 0.6574, 0.5923, 0.6523, 0.5833, 0.6881, 0.5692, 0.6912, 0.579, 0.6912, 0.579, 0.6881, 0.5692, 0.7261, 0.562, 0.7271, 0.5722, 0.7637, 0.5722, 0.7648, 0.562, 0.8027, 0.5692, 0.7996, 0.579, 0.7996, 0.579, 0.8027, 0.5692, 0.8385, 0.5833, 0.8334, 0.5923, 0.8334, 0.5923, 0.8385, 0.5833, 0.8706, 0.6038, 0.8638, 0.6116, 0.8638, 0.6116, 0.8706, 0.6038, 0.898, 0.6298, 0.8897, 0.6363, 0.8897, 0.6363, 0.898, 0.6298, 0.9195, 0.6604, 0.9101, 0.6653, 0.9101, 0.6653, 0.9195, 0.6604, 0.9343, 0.6945, 0.9241, 0.6974, 0.9241, 0.6974, 0.9343, 0.6945, 0.9419, 0.7306, 0.9312, 0.7316, 0.9312, 0.7665, 0.9419, 0.7675, 0.9343, 0.8036, 0.9241, 0.8007, 0.9241, 0.8007, 0.9343, 0.8036, 0.9195, 0.8377, 0.9101, 0.8328, 0.9101, 0.8328, 0.9195, 0.8377, 0.898, 0.8683, 0.8897, 0.8618, 0.8897, 0.8618, 0.898, 0.8683, 0.8707, 0.8943, 0.8639, 0.8865, 0.8639, 0.8865, 0.8707, 0.8943, 0.8385, 0.9148, 0.8334, 0.9058, 0.8334, 0.9058, 0.8385, 0.9148, 0.8027, 0.9289, 0.7996, 0.9192, 0.7996, 0.9192, 0.8027, 0.9289, 0.7648, 0.9361, 0.7637, 0.926, 0.7271, 0.926, 0.7261, 0.9361, 0.6881, 0.9289, 0.6912, 0.9192, 0.6912, 0.9192, 0.6881, 0.9289, 0.6524, 0.9148, 0.6574, 0.9058, 0.6574, 0.9058, 0.6524, 0.9148, 0.6202, 0.8944, 0.627, 0.8865, 0.627, 0.8865, 0.6202, 0.8944, 0.5928, 0.8683, 0.6011, 0.8618, 0.6011, 0.8618, 0.5928, 0.8683, 0.5713, 0.8377, 0.5808, 0.8329, 0.5808, 0.8329, 0.5713, 0.8377, 0.5565, 0.8036, 0.5668, 0.8007, 0.5668, 0.8007, 0.5565, 0.8036, 0.549, 0.7675, 0.5596, 0.7665, 0.5596, 0.7317, 0.549, 0.7307, 0.5565, 0.6945, 0.5668, 0.6975, 0.5668, 0.6975, 0.5565, 0.6945, 0.5713, 0.6605, 0.5808, 0.6653, 0.5808, 0.6653, 0.5713, 0.6605, 0.5928, 0.6298, 0.6011, 0.6363, 0.6011, 0.6363, 0.5928, 0.6298, 0.6202, 0.6038, 0.627, 0.6117, 0.7271, 0.926, 0.7271, 0.926, 0.7396, 0.926, 0.7396, 0.926, 0.7637, 0.926, 0.7637, 0.926, 0.7512, 0.926, 0.7512, 0.926, 0.7637, 0.5722, 0.7637, 0.5722, 0.7512, 0.5722, 0.7512, 0.5722, 0.7271, 0.5722, 0.7271, 0.5722, 0.7396, 0.5722, 0.7396, 0.5722, 0.725, 0.9471, 0.725, 0.9471, 0.7389, 0.9471, 0.7389, 0.9471, 0.7659, 0.9471, 0.7659, 0.9471, 0.7519, 0.9471, 0.7519, 0.9471, 0.7659, 0.551, 0.7659, 0.551, 0.7519, 0.551, 0.7519, 0.551, 0.7249, 0.551, 0.7249, 0.551, 0.7389, 0.551, 0.7389, 0.551, 0.7249, 0.551, 0.7389, 0.551, 0.7393, 0.562, 0.7261, 0.562, 0.7659, 0.551, 0.7648, 0.562, 0.7516, 0.562, 0.7519, 0.551, 0.7637, 0.926, 0.7648, 0.9361, 0.7516, 0.9361, 0.7512, 0.926, 0.7271, 0.926, 0.7396, 0.926, 0.7393, 0.9361, 0.7261, 0.9361, 0.7637, 0.5722, 0.7512, 0.5722, 0.7516, 0.562, 0.7648, 0.562, 0.7271, 0.5722, 0.7261, 0.562, 0.7393, 0.562, 0.7396, 0.5722, 0.725, 0.9471, 0.7261, 0.9361, 0.7393, 0.9361, 0.7389, 0.9471, 0.7659, 0.9471, 0.7519, 0.9471, 0.7516, 0.9361, 0.7648, 0.9361, 0.7396, 0.926, 0.7389, 0.9471, 0.7393, 0.9361, 0.7512, 0.926, 0.7516, 0.9361, 0.7519, 0.9471, 0.7396, 0.926, 0.7512, 0.926, 0.7519, 0.9471, 0.7389, 0.9471, 0.7512, 0.5722, 0.7396, 0.5722, 0.7389, 0.551, 0.7519, 0.551, 0.7512, 0.5722, 0.7512, 0.5722, 0.7396, 0.5722, 0.7396, 0.5722, 0.7519, 0.551, 0.7389, 0.551, 0.7389, 0.551, 0.7519, 0.551, 0.7396, 0.5722, 0.7393, 0.562, 0.7389, 0.551, 0.7512, 0.5722, 0.7519, 0.551, 0.7516, 0.562, 0.9312, 0.7546, 0.9534, 0.7552, 0.9419, 0.7549, 0.9312, 0.7435, 0.9419, 0.7432, 0.9534, 0.7429, 0.9534, 0.7552, 0.9534, 0.7429, 0.9534, 0.7429, 0.9534, 0.7552, 0.9312, 0.7546, 0.9534, 0.7429, 0.9534, 0.7552, 0.5596, 0.7435, 0.5374, 0.7553, 0.5374, 0.7429, 0.5596, 0.7546, 0.549, 0.7549, 0.5374, 0.7553, 0.5596, 0.7435, 0.5374, 0.7429, 0.549, 0.7432, 0.5374, 0.7686, 0.5374, 0.7553, 0.549, 0.7549, 0.549, 0.7675, 0.5374, 0.7296, 0.549, 0.7307, 0.549, 0.7432, 0.5374, 0.7429, 0.9312, 0.7316, 0.9419, 0.7306, 0.9419, 0.7432, 0.9312, 0.7435, 0.9312, 0.7665, 0.9312, 0.7546, 0.9419, 0.7549, 0.9419, 0.7675, 0.5596, 0.7317, 0.5596, 0.7435, 0.549, 0.7432, 0.549, 0.7307, 0.5596, 0.7665, 0.549, 0.7675, 0.549, 0.7549, 0.5596, 0.7546, 0.9534, 0.7686, 0.9419, 0.7675, 0.9419, 0.7549, 0.9534, 0.7552, 0.9534, 0.7295, 0.9534, 0.7429, 0.9419, 0.7432, 0.9419, 0.7306, 0.9534, 0.7295, 0.9534, 0.7295, 0.9534, 0.7429, 0.9534, 0.7429, 0.9534, 0.7686, 0.9534, 0.7686, 0.9534, 0.7552, 0.9534, 0.7552, 0.5374, 0.7686, 0.5374, 0.7686, 0.5374, 0.7553, 0.5374, 0.7553, 0.5374, 0.7296, 0.5374, 0.7296, 0.5374, 0.7429, 0.5374, 0.7429, 0.9312, 0.7316, 0.9312, 0.7316, 0.9312, 0.7435, 0.9312, 0.7435, 0.9312, 0.7665, 0.9312, 0.7665, 0.9312, 0.7546, 0.9312, 0.7546, 0.5596, 0.7665, 0.5596, 0.7665, 0.5596, 0.7546, 0.5596, 0.7546, 0.5596, 0.7317, 0.5596, 0.7317, 0.5596, 0.7435, 0.5596, 0.7435, 0.7396, 0.926, 0.7396, 0.926, 0.7512, 0.926, 0.7512, 0.926, 0.7519, 0.9471, 0.7519, 0.9471, 0.7389, 0.9471, 0.7389, 0.9471, 0.5374, 0.7553, 0.5374, 0.7553, 0.5374, 0.7429, 0.5374, 0.7429])
me_cache.materials.append(mat_defaultwhite)
me_cache.use_remesh_preserve_volume = False
me_cache.use_remesh_preserve_attributes = False
me_cache.use_mirror_vertex_groups = False
me_cache.update()
me_vitre = bpy.data.meshes.new('vitre')
me_vitre.from_pydata([(0.008875, 0.01862, 0.02772), (0.008875, 0.01283, 0.03082), (0.008875, 0.006539, 0.03273), (0.008875, 1e-06, 0.03337), (0.008875, -0.006537, 0.03273), (0.008875, -0.01282, 0.03082), (0.008875, -0.01862, 0.02772), (0.008875, -0.0237, 0.02356), (0.008875, -0.02786, 0.01848), (0.008875, -0.03096, 0.01268), (0.008875, -0.03287, 0.006397), (0.008875, -0.03351, -0.000141), (0.008875, -0.03287, -0.006679), (0.008875, -0.03096, -0.01297), (0.008875, -0.02786, -0.01876), (0.008875, -0.0237, -0.02384), (0.008875, -0.01862, -0.02801), (0.008875, -0.01282, -0.0311), (0.008875, -0.006537, -0.03301), (0.008875, 1e-06, -0.03365), (0.008875, 0.00654, -0.03301), (0.008875, 0.01283, -0.0311), (0.008875, 0.01862, -0.02801), (0.008875, 0.0237, -0.02384), (0.008875, 0.02787, -0.01876), (0.008875, 0.03097, -0.01297), (0.008875, 0.03287, -0.006679), (0.008875, 0.03351, -0.000141), (0.008875, 0.03287, 0.006397), (0.008875, 0.03097, 0.01268), (0.008875, 0.02787, 0.01848), (0.008875, 0.0237, 0.02356), (0.008875, 1e-06, -0.000141)], [], [(31, 0, 32), (32, 0, 1), (32, 1, 2), (3, 32, 2), (32, 3, 4), (5, 32, 4), (32, 5, 6), (32, 6, 7), (32, 7, 8), (9, 32, 8), (32, 9, 10), (32, 10, 11), (32, 11, 12), (32, 12, 13), (32, 13, 14), (32, 14, 15), (16, 32, 15), (32, 16, 17), (32, 17, 18), (32, 18, 19), (32, 19, 20), (32, 20, 21), (32, 21, 22), (32, 22, 23), (32, 23, 24), (32, 24, 25), (26, 32, 25), (32, 26, 27), (32, 27, 28), (32, 28, 29), (32, 29, 30), (32, 30, 31)])
me_vitre.polygons.foreach_set('use_smooth', [True] * 32)
_uv = me_vitre.uv_layers.new(name='UVMap')
_uv.uv.foreach_set('vector', [0.8536, 0.8536, 0.7778, 0.9157, 0.5, 0.5, 0.5, 0.5, 0.7778, 0.9157, 0.6914, 0.9619, 0.5, 0.5, 0.6914, 0.9619, 0.5975, 0.9904, 0.5, 1.0, 0.5, 0.5, 0.5975, 0.9904, 0.5, 0.5, 0.5, 1.0, 0.4024, 0.9904, 0.3087, 0.9619, 0.5, 0.5, 0.4024, 0.9904, 0.5, 0.5, 0.3087, 0.9619, 0.2222, 0.9157, 0.5, 0.5, 0.2222, 0.9157, 0.1464, 0.8535, 0.5, 0.5, 0.1464, 0.8535, 0.08427, 0.7778, 0.03805, 0.6914, 0.5, 0.5, 0.08427, 0.7778, 0.5, 0.5, 0.03805, 0.6914, 0.009593, 0.5975, 0.5, 0.5, 0.009593, 0.5975, 0.0, 0.5, 0.5, 0.5, 0.0, 0.5, 0.009593, 0.4024, 0.5, 0.5, 0.009593, 0.4024, 0.03805, 0.3087, 0.5, 0.5, 0.03805, 0.3087, 0.08427, 0.2222, 0.5, 0.5, 0.08427, 0.2222, 0.1464, 0.1464, 0.2222, 0.08427, 0.5, 0.5, 0.1464, 0.1464, 0.5, 0.5, 0.2222, 0.08427, 0.3087, 0.03805, 0.5, 0.5, 0.3087, 0.03805, 0.4024, 0.009593, 0.5, 0.5, 0.4024, 0.009593, 0.5, 0.0, 0.5, 0.5, 0.5, 0.0, 0.5976, 0.009593, 0.5, 0.5, 0.5976, 0.009593, 0.6914, 0.03805, 0.5, 0.5, 0.6914, 0.03805, 0.7778, 0.08427, 0.5, 0.5, 0.7778, 0.08427, 0.8536, 0.1464, 0.5, 0.5, 0.8536, 0.1464, 0.9157, 0.2222, 0.5, 0.5, 0.9157, 0.2222, 0.962, 0.3087, 0.9904, 0.4024, 0.5, 0.5, 0.962, 0.3087, 0.5, 0.5, 0.9904, 0.4024, 1.0, 0.5, 0.5, 0.5, 1.0, 0.5, 0.9904, 0.5975, 0.5, 0.5, 0.9904, 0.5975, 0.962, 0.6914, 0.5, 0.5, 0.962, 0.6914, 0.9157, 0.7778, 0.5, 0.5, 0.9157, 0.7778, 0.8536, 0.8536])
me_vitre.materials.append(mat_transparent)
me_vitre.use_remesh_preserve_volume = False
me_vitre.use_remesh_preserve_attributes = False
me_vitre.use_mirror_vertex_groups = False
me_vitre.update()

# ---- objects
ob_visses = bpy.data.objects.new('visses', me_visses)
ob_needle = bpy.data.objects.new('needle', me_needle)
ob_fond = bpy.data.objects.new('fond', me_fond)
ob_face = bpy.data.objects.new('face', me_face)
ob_cache = bpy.data.objects.new('cache', me_cache)
ob_vitre = bpy.data.objects.new('vitre', me_vitre)

# ---- transforms, parenting, visibility, modifiers, constraints
ob_visses.location = (0.0, 0.0, 0.0)
ob_visses.scale = (0.4, 0.4, 0.4)
ob_visses.lineart.crease_threshold = 0.0
_m = ob_visses.modifiers.new('Auto Smooth', 'NODES')
_m.node_group = ng_auto_smooth
_gi = [s.identifier for s in ng_auto_smooth.interface.items_tree if s.item_type == 'SOCKET' and s.in_out == 'INPUT']
_m[_gi[1]] = 0.5236  # Angle
ob_needle.location = (0.0, 0.0, 0.0)
ob_needle.scale = (0.4, 0.4, 0.4)
ob_needle.lineart.crease_threshold = 0.0
_m = ob_needle.modifiers.new('Auto Smooth', 'NODES')
_m.node_group = ng_auto_smooth
_gi = [s.identifier for s in ng_auto_smooth.interface.items_tree if s.item_type == 'SOCKET' and s.in_out == 'INPUT']
_m[_gi[1]] = 0.5236  # Angle
ob_fond.location = (0.0, 0.0, 0.0)
ob_fond.scale = (0.4, 0.4, 0.4)
ob_fond.lineart.crease_threshold = 0.0
_m = ob_fond.modifiers.new('Auto Smooth', 'NODES')
_m.node_group = ng_auto_smooth
_gi = [s.identifier for s in ng_auto_smooth.interface.items_tree if s.item_type == 'SOCKET' and s.in_out == 'INPUT']
_m[_gi[1]] = 0.5236  # Angle
ob_face.location = (0.0, 0.0, 0.0)
ob_face.scale = (0.4, 0.4, 0.4)
ob_face.lineart.crease_threshold = 0.0
_m = ob_face.modifiers.new('Auto Smooth', 'NODES')
_m.node_group = ng_auto_smooth
_gi = [s.identifier for s in ng_auto_smooth.interface.items_tree if s.item_type == 'SOCKET' and s.in_out == 'INPUT']
_m[_gi[1]] = 0.5236  # Angle
ob_cache.location = (0.0, 0.0, 0.0)
ob_cache.scale = (0.4, 0.4, 0.4)
ob_cache.lineart.crease_threshold = 0.0
_m = ob_cache.modifiers.new('Auto Smooth', 'NODES')
_m.node_group = ng_auto_smooth
_gi = [s.identifier for s in ng_auto_smooth.interface.items_tree if s.item_type == 'SOCKET' and s.in_out == 'INPUT']
_m[_gi[1]] = 0.5236  # Angle
ob_vitre.location = (0.0, 0.0, 0.0)
ob_vitre.scale = (0.4, 0.4, 0.4)
ob_vitre.display_type = 'SOLID'
ob_vitre.show_transparent = True
ob_vitre.lineart.crease_threshold = 0.0
_m = ob_vitre.modifiers.new('Auto Smooth', 'NODES')
_m.node_group = ng_auto_smooth
_gi = [s.identifier for s in ng_auto_smooth.interface.items_tree if s.item_type == 'SOCKET' and s.in_out == 'INPUT']
_m[_gi[1]] = 0.5236  # Angle

# ---- collection membership
col_collection_1.objects.link(ob_visses)
col_collection_1.objects.link(ob_needle)
col_collection_1.objects.link(ob_fond)
col_collection_1.objects.link(ob_face)
col_collection_1.objects.link(ob_cache)
col_collection_2.objects.link(ob_vitre)

# ---- scene / render settings (as saved in the file)
scene.frame_start = 1; scene.frame_end = 250; scene.frame_set(1)
scene.render.engine = 'BLENDER_EEVEE_NEXT'
scene.render.image_settings.color_mode = 'RGB'
scene.render.image_settings.compression = 90
scene.render.resolution_percentage = 50
scene.render.dither_intensity = 0.0
scene.render.bake_margin = 2
scene.render.bake_bias = 0.0
scene.cycles.use_denoising = False
scene.cycles.samples = 10
scene.cycles.sampling_pattern = 'TABULATED_SOBOL'
scene.cycles.light_sampling_threshold = 0.0
scene.cycles.use_adaptive_sampling = False
scene.cycles.use_light_tree = False
scene.cycles.blur_glossy = 0.0
scene.cycles.volume_bounces = 1
scene.cycles.pixel_filter_type = 'GAUSSIAN'
scene.cycles.sample_clamp_indirect = 0.0
scene.view_settings.view_transform = 'Standard'
bpy.context.view_layer.update()

# ---- added for rendering (the .blend has no active camera and no usable light): camera, sun
cam_auto = bpy.data.cameras.new('AutoCamera')
cam_auto.lens = 50.0
cam_auto.sensor_width = 36.0
cam_auto.clip_end = 1000.0
ob_auto_camera = bpy.data.objects.new('AutoCamera', cam_auto)
scene.collection.objects.link(ob_auto_camera)
ob_auto_camera.location = (0.187135, -0.222054, 0.148036)
ob_auto_camera.rotation_euler = (1.09748, -7.21219e-08, 0.694738)
scene.camera = ob_auto_camera
light_auto_sun = bpy.data.lights.new('AutoSun', 'SUN')
light_auto_sun.energy = 3.0
light_auto_sun.angle = 0.0523599
ob_auto_sun = bpy.data.objects.new('AutoSun', light_auto_sun)
scene.collection.objects.link(ob_auto_sun)
ob_auto_sun.rotation_euler = (0.872665, 0.174533, 0.523599)
bpy.context.view_layer.update()

